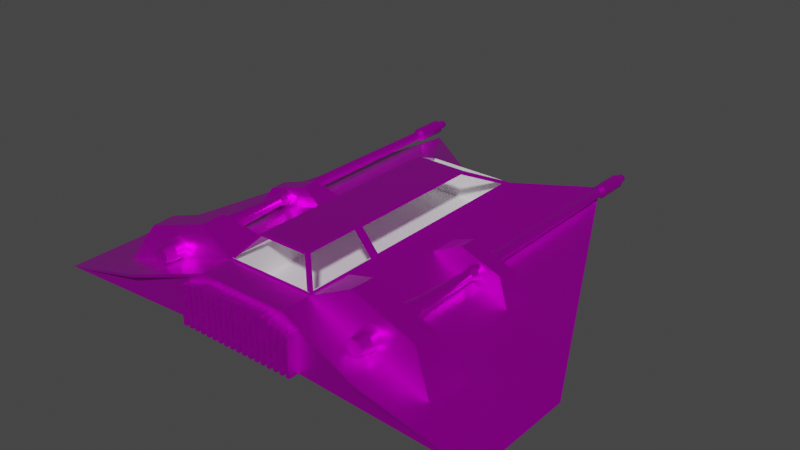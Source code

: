 # Source: snowspeeder.blend  (saved by Blender 3.6.11; exported with 4.5.12 LTS)
import bpy
from mathutils import Matrix  # noqa: F401  (used for matrix-valued properties, if any)

bpy.ops.wm.read_factory_settings(use_empty=True)
scene = bpy.context.scene
scene.name = 'Scene'

# ---- images (referenced by path relative to the original .blend; pixels are not part of the script)
import os
ASSET_DIR = os.environ.get("B2B_ASSET_DIR", "")  # directory of the original .blend (textures are referenced by path, not embedded)
HERE = os.path.dirname(os.path.abspath(__file__))  # packed textures are extracted next to this script under _unpacked/

def load_image(name, relpath, width, height, colorspace="sRGB"):
    """Load a texture the original file referenced (path relative to the .blend, or extracted next to this script)."""
    p = next((c for c in (os.path.join(HERE, relpath), os.path.join(ASSET_DIR, relpath)) if relpath and os.path.exists(c)), "")
    if p:
        img = bpy.data.images.load(p, check_existing=True)
        img.name = name
    else:  # same state as the original file: an image datablock whose file is absent (Cycles renders it pink)
        img = bpy.data.images.new(name, width, height)
        img.source = "FILE"
        img.filepath = "//" + (relpath or name)
    img.colorspace_settings.name = colorspace
    return img
img_snowspeeder = load_image('snowspeeder', 'snowspeeder.png', 1024, 1024, 'sRGB')

# ---- materials (node trees are filled in below, after node groups)
mat_snowspeeder = bpy.data.materials.new('snowspeeder')
mat_glass = bpy.data.materials.new('glass')
mat_glass.surface_render_method = 'BLENDED'
mat_glass.blend_method = 'BLEND'
mat_interior = bpy.data.materials.new('interior')

# ---- material node trees
mat_snowspeeder.use_nodes = True; mat_snowspeeder.node_tree.nodes.clear()
_N = mat_snowspeeder.node_tree.nodes; _L = mat_snowspeeder.node_tree.links
n0 = _N.new('ShaderNodeBsdfPrincipled'); n0.name = 'Principled BSDF'; n0.location = (10, 300)
n0.distribution = 'GGX'
n0.subsurface_method = 'RANDOM_WALK_SKIN'
n0.inputs[1].default_value = 0.8637
n0.inputs[2].default_value = 0.3173
n0.inputs[3].default_value = 1.45
n0.inputs[13].default_value = 0.3155
n0.inputs[27].default_value = (0.0, 0.0, 0.0, 1.0)
n0.inputs[28].default_value = 1.0
n1 = _N.new('ShaderNodeOutputMaterial'); n1.name = 'Material Output'; n1.location = (300, 300)
n2 = _N.new('ShaderNodeTexImage'); n2.name = 'Image Texture'; n2.location = (-367, 183)
n2.image = img_snowspeeder
n3 = _N.new('ShaderNodeUVMap'); n3.name = 'UV Map'; n3.location = (-555, 101)
_L.new(n0.outputs[0], n1.inputs[0])
_L.new(n2.outputs[0], n0.inputs[0])
_L.new(n3.outputs[0], n2.inputs[0])
n1.is_active_output = True
mat_glass.use_nodes = True; mat_glass.node_tree.nodes.clear()
_N = mat_glass.node_tree.nodes; _L = mat_glass.node_tree.links
n0 = _N.new('ShaderNodeBsdfPrincipled'); n0.name = 'Principled BSDF'; n0.location = (10, 300)
n0.distribution = 'GGX'
n0.subsurface_method = 'RANDOM_WALK_SKIN'
n0.inputs[3].default_value = 1.45
n0.inputs[4].default_value = 0.05556
n0.inputs[27].default_value = (0.0, 0.0, 0.0, 1.0)
n0.inputs[28].default_value = 1.0
n1 = _N.new('ShaderNodeOutputMaterial'); n1.name = 'Material Output'; n1.location = (300, 300)
_L.new(n0.outputs[0], n1.inputs[0])
n1.is_active_output = True
mat_interior.use_nodes = True; mat_interior.node_tree.nodes.clear()
_N = mat_interior.node_tree.nodes; _L = mat_interior.node_tree.links
n0 = _N.new('ShaderNodeBsdfPrincipled'); n0.name = 'Principled BSDF'; n0.location = (10, 300)
n0.distribution = 'GGX'
n0.subsurface_method = 'RANDOM_WALK_SKIN'
n0.inputs[3].default_value = 1.45
n0.inputs[27].default_value = (0.0, 0.0, 0.0, 1.0)
n0.inputs[28].default_value = 1.0
n1 = _N.new('ShaderNodeOutputMaterial'); n1.name = 'Material Output'; n1.location = (300, 300)
_L.new(n0.outputs[0], n1.inputs[0])
n1.is_active_output = True

# ---- world
world_world = bpy.data.worlds.new('World'); scene.world = world_world
world_world.use_nodes = True; world_world.node_tree.nodes.clear()
_N = world_world.node_tree.nodes; _L = world_world.node_tree.links
n0 = _N.new('ShaderNodeOutputWorld'); n0.name = 'World Output'; n0.location = (300, 300)
n1 = _N.new('ShaderNodeBackground'); n1.name = 'Background'; n1.location = (10, 300)
n1.inputs[0].default_value = (0.05088, 0.05088, 0.05088, 1.0)
_L.new(n1.outputs[0], n0.inputs[0])
n0.is_active_output = True
world_world.color = (0.05088, 0.05088, 0.05088)
world_world.use_sun_shadow = False
world_world.sun_shadow_jitter_overblur = 0.0

# ---- meshes
me_plane = bpy.data.meshes.new('Plane')
me_plane.from_pydata([(0.881, -2.617, 1.142), (4.456, -2.617, -0.003172), (0.881, -1.109, 1.142), (4.456, -1.109, -0.003172), (0.881, 2.654, 1.142), (1.914, 4.154, 0.8112), (0.5929, 3.417, 0.5728), (0.0, 2.654, 1.142), (0.0, 3.417, 0.5728), (0.0, -2.617, 1.142), (0.4952, -2.259, 1.6), (0.4952, -1.109, 1.6), (0.4952, 1.694, 1.6), (0.0, 1.694, 1.6), (0.0, -2.259, 1.6), (0.881, -3.214, 1.142), (4.456, -3.214, -0.003172), (0.0, -3.214, 1.142), (0.881, -3.214, 0.1833), (0.0, -3.214, 0.1833), (0.881, -1.109, 0.1833), (0.0, -1.109, 0.1833), (0.0, 2.576, 1.179), (0.7925, 2.576, 1.179), (0.0, 1.772, 1.563), (0.4694, 1.772, 1.563), (0.5286, 1.622, 1.561), (0.8573, -1.191, 1.17), (0.519, -1.191, 1.572), (0.519, -2.199, 1.572), (0.801, -2.591, 1.176), (0.0, -2.591, 1.176), (0.8624, -2.639, 1.143), (1.627, -2.501, 1.484), (0.8877, -1.769, 1.143), (1.653, -2.034, 1.484), (3.304, -2.75, 0.3508), (2.884, -2.558, 1.076), (3.329, -1.88, 0.3509), (2.909, -2.091, 1.076), (1.287, -0.1302, 1.008), (1.773, -0.014, 1.225), (1.303, 0.423, 1.008), (1.789, 0.3054, 1.225), (2.839, -0.2009, 0.5045), (2.572, -0.05037, 0.9653), (2.855, 0.3523, 0.5045), (2.588, 0.269, 0.9654), (2.137, 4.422, 1.021), (2.137, -3.019, 1.077), (2.18, 4.422, 1.009), (2.208, -3.019, 1.058), (2.212, 4.422, 0.9771), (2.261, -3.019, 1.005), (2.224, 4.422, 0.9335), (2.28, -3.019, 0.9335), (2.212, 4.422, 0.8899), (2.261, -3.019, 0.8617), (2.18, 4.422, 0.8579), (2.208, -3.019, 0.8092), (2.137, 4.422, 0.8462), (2.137, -3.019, 0.79), (2.093, 4.422, 0.8579), (2.065, -3.019, 0.8092), (2.061, 4.422, 0.8899), (2.012, -3.019, 0.8617), (2.049, 4.422, 0.9335), (1.993, -3.019, 0.9335), (2.061, 4.422, 0.9771), (2.012, -3.019, 1.005), (2.093, 4.422, 1.009), (2.065, -3.019, 1.058), (2.137, 3.653, 1.021), (2.18, 3.653, 1.009), (2.212, 3.653, 0.9771), (2.224, 3.653, 0.9335), (2.212, 3.653, 0.8899), (2.18, 3.653, 0.8579), (2.137, 3.653, 0.8462), (2.093, 3.653, 0.8579), (2.061, 3.653, 0.8899), (2.049, 3.653, 0.9335), (2.061, 3.653, 0.9771), (2.093, 3.653, 1.009), (2.203, 3.753, 1.048), (2.251, 3.753, 0.9996), (2.269, 3.753, 0.9335), (2.251, 3.753, 0.8674), (2.203, 3.753, 0.8191), (2.137, 3.753, 0.8014), (2.071, 3.753, 0.8191), (2.022, 3.753, 0.8674), (2.005, 3.753, 0.9335), (2.022, 3.753, 0.9996), (2.071, 3.753, 1.048), (2.137, 3.753, 1.066), (2.203, 4.342, 1.048), (2.251, 4.342, 0.9996), (2.269, 4.342, 0.9335), (2.251, 4.342, 0.8674), (2.203, 4.342, 0.8191), (2.137, 4.342, 0.8014), (2.071, 4.342, 0.8191), (2.022, 4.342, 0.8674), (2.005, 4.342, 0.9335), (2.022, 4.342, 0.9996), (2.071, 4.342, 1.048), (2.137, 4.342, 1.066), (2.137, 0.4263, 1.066), (2.203, 0.4263, 1.048), (2.251, 0.4263, 0.9996), (2.269, 0.4263, 0.9335), (2.251, 0.4263, 0.8674), (2.203, 0.4263, 0.8191), (2.137, 0.4263, 0.8014), (2.071, 0.4263, 0.8191), (2.022, 0.4263, 0.8674), (2.005, 0.4263, 0.9335), (2.022, 0.4263, 0.9996), (2.071, 0.4263, 1.048), (2.137, 4.558, 1.007), (2.173, 4.558, 0.9968), (2.2, 4.558, 0.9701), (2.21, 4.558, 0.9335), (2.2, 4.558, 0.8969), (2.173, 4.558, 0.8701), (2.137, 4.558, 0.8603), (2.1, 4.558, 0.8701), (2.073, 4.558, 0.8969), (2.063, 4.558, 0.9335), (2.073, 4.558, 0.9701), (2.1, 4.558, 0.9968), (2.137, -2.82, 1.12), (2.23, -2.82, 1.095), (2.298, -2.82, 1.027), (2.323, -2.82, 0.9335), (2.298, -2.82, 0.8404), (2.23, -2.82, 0.7723), (2.137, -2.82, 0.7474), (2.044, -2.82, 0.7723), (1.975, -2.82, 0.8404), (1.951, -2.82, 0.9335), (1.975, -2.82, 1.027), (2.044, -2.82, 1.095), (2.23, -1.703, 1.095), (2.298, -1.703, 1.027), (2.323, -1.703, 0.9335), (2.298, -1.703, 0.8404), (2.23, -1.703, 0.7723), (2.137, -1.703, 0.7474), (2.044, -1.703, 0.7723), (1.975, -1.703, 0.8404), (1.951, -1.703, 0.9335), (1.975, -1.703, 1.027), (2.044, -1.703, 1.095), (2.137, -1.703, 1.12), (2.219, -1.559, 1.076), (2.279, -1.559, 1.016), (2.301, -1.559, 0.9335), (2.279, -1.559, 0.8511), (2.219, -1.559, 0.7908), (2.137, -1.559, 0.7687), (2.054, -1.559, 0.7908), (1.994, -1.559, 0.8511), (1.972, -1.559, 0.9335), (1.994, -1.559, 1.016), (2.054, -1.559, 1.076), (2.137, -1.559, 1.098), (2.184, -0.3186, 1.016), (2.219, -0.3186, 0.9812), (2.232, -0.3186, 0.9335), (2.219, -0.3186, 0.8857), (2.184, -0.3186, 0.8508), (2.137, -0.3186, 0.838), (2.089, -0.3186, 0.8508), (2.054, -0.3186, 0.8857), (2.041, -0.3186, 0.9335), (2.054, -0.3186, 0.9812), (2.089, -0.3186, 1.016), (2.137, -0.3186, 1.029), (2.203, -0.1856, 1.048), (2.251, -0.1856, 0.9996), (2.269, -0.1856, 0.9335), (2.251, -0.1856, 0.8674), (2.203, -0.1856, 0.8191), (2.137, -0.1856, 0.8014), (2.071, -0.1856, 0.8191), (2.022, -0.1856, 0.8674), (2.005, -0.1856, 0.9335), (2.022, -0.1856, 0.9996), (2.071, -0.1856, 1.048), (2.137, -0.1856, 1.066), (2.189, 0.6422, 1.023), (2.226, 0.6422, 0.9854), (2.24, 0.6422, 0.9335), (2.226, 0.6422, 0.8816), (2.189, 0.6422, 0.8437), (2.137, 0.6422, 0.8298), (2.085, 0.6422, 0.8437), (2.047, 0.6422, 0.8816), (2.033, 0.6422, 0.9335), (2.047, 0.6422, 0.9854), (2.085, 0.6422, 1.023), (2.137, 0.6422, 1.037), (0.881, -3.214, 1.077), (4.285, -3.214, 0.005749), (2.466, -3.408, 0.6343), (2.449, -3.408, 0.5834), (0.03372, -3.426, 0.1833), (0.03372, -3.426, 1.071), (0.03372, -3.214, 0.1833), (0.1014, -3.426, 1.071), (0.1014, -3.214, 1.071), (0.169, -3.426, 0.1833), (0.169, -3.214, 0.1833), (0.2367, -3.426, 0.1833), (0.2367, -3.426, 1.071), (0.3043, -3.426, 0.1833), (0.3043, -3.214, 1.071), (0.372, -3.426, 0.1833), (0.372, -3.214, 0.1833), (0.4396, -3.426, 1.071), (0.4396, -3.214, 0.1833), (0.5073, -3.426, 1.071), (0.5073, -3.214, 0.1833), (0.5073, -3.214, 1.071), (0.575, -3.426, 0.1833), (0.575, -3.426, 1.071), (0.575, -3.214, 1.071), (0.6426, -3.426, 0.1833), (0.6426, -3.426, 1.071), (0.6426, -3.214, 0.1833), (0.6426, -3.214, 1.071), (0.7103, -3.426, 0.1833), (0.7103, -3.426, 1.039), (0.7103, -3.214, 0.1833), (0.7103, -3.214, 1.039), (0.7779, -3.426, 0.1833), (0.7779, -3.214, 1.039), (0.8456, -3.426, 0.1833), (0.8456, -3.426, 0.998), (0.8456, -3.214, 0.1833), (0.8456, -3.214, 0.998), (0.9132, -3.426, 0.1833), (0.9132, -3.426, 0.998), (0.9132, -3.214, 0.998), (0.9809, -3.426, 0.9647), (0.9809, -3.214, 0.9647), (1.049, -3.426, 0.9647), (1.049, -3.214, 0.1833), (1.049, -3.214, 0.9647), (1.116, -3.426, 0.1833), (1.184, -3.426, 0.9193), (1.184, -3.214, 0.9193), (-0.03372, -3.426, 0.1833), (-0.03372, -3.426, 1.071), (-0.03372, -3.214, 0.1833), (-0.1014, -3.426, 0.1833), (-0.1014, -3.426, 1.071), (-0.1014, -3.214, 0.1833), (-0.1014, -3.214, 1.071), (-0.169, -3.426, 0.1833), (-0.169, -3.426, 1.071), (-0.169, -3.214, 0.1833), (-0.2367, -3.426, 0.1833), (-0.2367, -3.214, 0.1833), (-0.3043, -3.426, 0.1833), (-0.3043, -3.426, 1.071), (-0.372, -3.426, 0.1833), (-0.372, -3.214, 0.1833), (-0.4396, -3.426, 0.1833), (-0.5073, -3.426, 0.1833), (-0.5073, -3.214, 0.1833), (-0.5073, -3.214, 1.071), (-0.575, -3.426, 0.1833), (-0.6426, -3.426, 0.1833), (-0.6426, -3.214, 0.1833), (-0.6426, -3.214, 1.071), (-0.7779, -3.426, 0.1833), (-0.7779, -3.426, 1.039), (-0.8456, -3.214, 0.1833), (-0.9132, -3.426, 0.1833), (-0.9132, -3.426, 0.998), (-0.9132, -3.214, 0.1833), (-0.9809, -3.426, 0.1833), (-0.9809, -3.426, 0.9647), (-0.9809, -3.214, 0.1833), (-0.9809, -3.214, 0.9647), (-1.049, -3.426, 0.1833), (-1.049, -3.214, 0.9647), (-1.116, -3.426, 0.9193), (-1.116, -3.214, 0.9193), (-1.184, -3.426, 0.9193), (-1.184, -3.214, 0.9193), (0.0, -2.199, 1.572), (0.0, 1.622, 1.561), (0.0, -1.191, 1.572), (0.0, -1.008, 1.561), (-0.8477, -2.591, 0.5507), (-0.8477, 2.576, 0.5507), (-0.8477, 2.576, 1.179), (0.8477, -2.591, 0.5507), (0.8477, 2.576, 1.179), (-0.881, -2.617, 1.142), (-4.456, -2.617, -0.003172), (-0.881, -1.109, 1.142), (-4.456, -1.109, -0.003172), (-0.881, 2.654, 1.142), (-1.914, 4.154, 0.8112), (-0.5929, 3.417, 0.5728), (-0.4952, -2.259, 1.6), (-0.4952, -1.109, 1.6), (-0.4952, 1.694, 1.6), (-0.881, -3.214, 1.142), (-4.456, -3.214, -0.003172), (-0.881, -3.214, 0.1833), (-0.881, -1.109, 0.1833), (-0.4694, 1.772, 1.563), (-0.8477, -1.008, 1.182), (-0.5286, -1.008, 1.561), (-0.8573, -1.191, 1.17), (-0.801, -2.591, 1.176), (-0.4727, -2.285, 1.566), (-0.8624, -2.639, 1.143), (-1.627, -2.501, 1.484), (-0.8877, -1.769, 1.143), (-1.653, -2.034, 1.484), (-3.304, -2.75, 0.3508), (-2.884, -2.558, 1.076), (-3.329, -1.88, 0.3509), (-2.909, -2.091, 1.076), (-1.287, -0.1302, 1.008), (-1.773, -0.014, 1.225), (-1.303, 0.423, 1.008), (-1.789, 0.3054, 1.225), (-2.839, -0.2009, 0.5045), (-2.572, -0.05037, 0.9653), (-2.855, 0.3523, 0.5045), (-2.588, 0.269, 0.9654), (-2.137, 4.422, 1.021), (-2.137, -3.019, 1.077), (-2.18, 4.422, 1.009), (-2.208, -3.019, 1.058), (-2.212, 4.422, 0.9771), (-2.261, -3.019, 1.005), (-2.224, 4.422, 0.9335), (-2.28, -3.019, 0.9335), (-2.212, 4.422, 0.8899), (-2.261, -3.019, 0.8617), (-2.18, 4.422, 0.8579), (-2.208, -3.019, 0.8092), (-2.137, 4.422, 0.8462), (-2.137, -3.019, 0.79), (-2.093, 4.422, 0.8579), (-2.065, -3.019, 0.8092), (-2.061, 4.422, 0.8899), (-2.012, -3.019, 0.8617), (-2.049, 4.422, 0.9335), (-1.993, -3.019, 0.9335), (-2.061, 4.422, 0.9771), (-2.012, -3.019, 1.005), (-2.093, 4.422, 1.009), (-2.065, -3.019, 1.058), (-2.137, 3.653, 1.021), (-2.18, 3.653, 1.009), (-2.212, 3.653, 0.9771), (-2.224, 3.653, 0.9335), (-2.212, 3.653, 0.8899), (-2.18, 3.653, 0.8579), (-2.137, 3.653, 0.8462), (-2.093, 3.653, 0.8579), (-2.061, 3.653, 0.8899), (-2.049, 3.653, 0.9335), (-2.061, 3.653, 0.9771), (-2.093, 3.653, 1.009), (-2.203, 3.753, 1.048), (-2.251, 3.753, 0.9996), (-2.269, 3.753, 0.9335), (-2.251, 3.753, 0.8674), (-2.203, 3.753, 0.8191), (-2.137, 3.753, 0.8014), (-2.071, 3.753, 0.8191), (-2.022, 3.753, 0.8674), (-2.005, 3.753, 0.9335), (-2.022, 3.753, 0.9996), (-2.071, 3.753, 1.048), (-2.137, 3.753, 1.066), (-2.203, 4.342, 1.048), (-2.251, 4.342, 0.9996), (-2.269, 4.342, 0.9335), (-2.251, 4.342, 0.8674), (-2.203, 4.342, 0.8191), (-2.137, 4.342, 0.8014), (-2.071, 4.342, 0.8191), (-2.022, 4.342, 0.8674), (-2.005, 4.342, 0.9335), (-2.022, 4.342, 0.9996), (-2.071, 4.342, 1.048), (-2.137, 4.342, 1.066), (-2.137, 0.4263, 1.066), (-2.203, 0.4263, 1.048), (-2.251, 0.4263, 0.9996), (-2.269, 0.4263, 0.9335), (-2.251, 0.4263, 0.8674), (-2.203, 0.4263, 0.8191), (-2.137, 0.4263, 0.8014), (-2.071, 0.4263, 0.8191), (-2.022, 0.4263, 0.8674), (-2.005, 0.4263, 0.9335), (-2.022, 0.4263, 0.9996), (-2.071, 0.4263, 1.048), (-2.137, 4.558, 1.007), (-2.173, 4.558, 0.9968), (-2.2, 4.558, 0.9701), (-2.21, 4.558, 0.9335), (-2.2, 4.558, 0.8969), (-2.173, 4.558, 0.8701), (-2.137, 4.558, 0.8603), (-2.1, 4.558, 0.8701), (-2.073, 4.558, 0.8969), (-2.063, 4.558, 0.9335), (-2.073, 4.558, 0.9701), (-2.1, 4.558, 0.9968), (-2.137, -2.82, 1.12), (-2.23, -2.82, 1.095), (-2.298, -2.82, 1.027), (-2.323, -2.82, 0.9335), (-2.298, -2.82, 0.8404), (-2.23, -2.82, 0.7723), (-2.137, -2.82, 0.7474), (-2.044, -2.82, 0.7723), (-1.975, -2.82, 0.8404), (-1.951, -2.82, 0.9335), (-1.975, -2.82, 1.027), (-2.044, -2.82, 1.095), (-2.23, -1.703, 1.095), (-2.298, -1.703, 1.027), (-2.323, -1.703, 0.9335), (-2.298, -1.703, 0.8404), (-2.23, -1.703, 0.7723), (-2.137, -1.703, 0.7474), (-2.044, -1.703, 0.7723), (-1.975, -1.703, 0.8404), (-1.951, -1.703, 0.9335), (-1.975, -1.703, 1.027), (-2.044, -1.703, 1.095), (-2.137, -1.703, 1.12), (-2.219, -1.559, 1.076), (-2.279, -1.559, 1.016), (-2.301, -1.559, 0.9335), (-2.279, -1.559, 0.8511), (-2.219, -1.559, 0.7908), (-2.137, -1.559, 0.7687), (-2.054, -1.559, 0.7908), (-1.994, -1.559, 0.8511), (-1.972, -1.559, 0.9335), (-1.994, -1.559, 1.016), (-2.054, -1.559, 1.076), (-2.137, -1.559, 1.098), (-2.184, -0.3186, 1.016), (-2.219, -0.3186, 0.9812), (-2.232, -0.3186, 0.9335), (-2.219, -0.3186, 0.8857), (-2.184, -0.3186, 0.8508), (-2.137, -0.3186, 0.838), (-2.089, -0.3186, 0.8508), (-2.054, -0.3186, 0.8857), (-2.041, -0.3186, 0.9335), (-2.054, -0.3186, 0.9812), (-2.089, -0.3186, 1.016), (-2.137, -0.3186, 1.029), (-2.203, -0.1856, 1.048), (-2.251, -0.1856, 0.9996), (-2.269, -0.1856, 0.9335), (-2.251, -0.1856, 0.8674), (-2.203, -0.1856, 0.8191), (-2.137, -0.1856, 0.8014), (-2.071, -0.1856, 0.8191), (-2.022, -0.1856, 0.8674), (-2.005, -0.1856, 0.9335), (-2.022, -0.1856, 0.9996), (-2.071, -0.1856, 1.048), (-2.137, -0.1856, 1.066), (-2.189, 0.6422, 1.023), (-2.226, 0.6422, 0.9854), (-2.24, 0.6422, 0.9335), (-2.226, 0.6422, 0.8816), (-2.189, 0.6422, 0.8437), (-2.137, 0.6422, 0.8298), (-2.085, 0.6422, 0.8437), (-2.047, 0.6422, 0.8816), (-2.033, 0.6422, 0.9335), (-2.047, 0.6422, 0.9854), (-2.085, 0.6422, 1.023), (-2.137, 0.6422, 1.037), (-0.881, -3.214, 1.077), (-4.285, -3.214, 0.005749), (-2.466, -3.408, 0.6343), (-2.449, -3.408, 0.5834), (-0.03372, -3.214, 1.071), (-0.169, -3.214, 1.071), (-0.2367, -3.426, 1.071), (-0.2367, -3.214, 1.071), (-0.3043, -3.214, 0.1833), (-0.3043, -3.214, 1.071), (-0.372, -3.426, 1.071), (-0.372, -3.214, 1.071), (-0.4396, -3.426, 1.071), (-0.4396, -3.214, 0.1833), (-0.4396, -3.214, 1.071), (-0.5073, -3.426, 1.071), (-0.575, -3.426, 1.071), (-0.575, -3.214, 0.1833), (-0.575, -3.214, 1.071), (-0.6426, -3.426, 1.071), (-0.7103, -3.426, 0.1833), (-0.7103, -3.426, 1.039), (-0.7103, -3.214, 0.1833), (-0.7103, -3.214, 1.039), (-0.7779, -3.214, 0.1833), (-0.7779, -3.214, 1.039), (-0.8456, -3.426, 0.1833), (-0.8456, -3.426, 0.998), (-0.8456, -3.214, 0.998), (-0.9132, -3.214, 0.998), (-1.049, -3.426, 0.9647), (-1.049, -3.214, 0.1833), (-1.116, -3.426, 0.1833), (-1.116, -3.214, 0.1833), (-1.184, -3.426, 0.1833), (-1.184, -3.214, 0.1833), (0.03372, -3.214, 1.071), (0.1014, -3.426, 0.1833), (0.1014, -3.214, 0.1833), (0.169, -3.426, 1.071), (0.169, -3.214, 1.071), (0.2367, -3.214, 0.1833), (0.2367, -3.214, 1.071), (0.3043, -3.426, 1.071), (0.3043, -3.214, 0.1833), (0.372, -3.426, 1.071), (0.372, -3.214, 1.071), (0.4396, -3.426, 0.1833), (0.4396, -3.214, 1.071), (0.5073, -3.426, 0.1833), (0.575, -3.214, 0.1833), (0.7779, -3.426, 1.039), (0.7779, -3.214, 0.1833), (0.9132, -3.214, 0.1833), (0.9809, -3.426, 0.1833), (0.9809, -3.214, 0.1833), (1.049, -3.426, 0.1833), (1.116, -3.426, 0.9193), (1.116, -3.214, 0.1833), (1.116, -3.214, 0.9193), (1.184, -3.426, 0.1833), (1.184, -3.214, 0.1833), (0.8477, -2.591, 1.179), (0.8477, 2.576, 0.5507), (-0.8477, -2.591, 1.179), (0.8477, 2.434, 1.182), (0.8477, -1.008, 1.182), (0.5286, -1.008, 1.561), (0.8573, -2.513, 1.17), (0.4727, -2.285, 1.566), (0.0, -2.285, 1.566), (-0.7925, 2.576, 1.179), (-0.8477, 2.434, 1.182), (-0.5286, 1.622, 1.561), (-0.8573, -2.513, 1.17), (-0.519, -1.191, 1.572), (-0.519, -2.199, 1.572)], [], [(0, 1, 3, 2), (2, 3, 4), (5, 6, 4), (4, 6, 8, 7), (0, 9, 31, 30), (12, 11, 562, 26), (11, 10, 29, 28), (13, 12, 25, 24), (10, 11, 12, 13, 14), (9, 0, 15, 17), (1, 0, 15, 206, 16), (17, 15, 204, 18, 19), (4, 3, 5), (16, 206, 207, 205), (3, 1, 16, 205, 18, 20), (19, 21, 20, 18), (5, 3, 20), (6, 5, 20), (8, 6, 20, 21), (4, 7, 22, 23), (12, 4, 23, 25), (4, 12, 26, 560), (2, 4, 560, 561), (11, 2, 561, 562), (0, 2, 27, 563), (2, 11, 28, 27), (10, 0, 563, 29), (10, 0, 30, 564), (14, 10, 564, 565), (32, 33, 35, 34), (34, 35, 39, 38), (38, 39, 37, 36), (36, 37, 33, 32), (34, 38, 36, 32), (39, 35, 33, 37), (40, 41, 43, 42), (42, 43, 47, 46), (46, 47, 45, 44), (44, 45, 41, 40), (42, 46, 44, 40), (47, 43, 41, 45), (132, 49, 51, 133), (133, 51, 53, 134), (134, 53, 55, 135), (135, 55, 57, 136), (136, 57, 59, 137), (137, 59, 61, 138), (138, 61, 63, 139), (139, 63, 65, 140), (140, 65, 67, 141), (141, 67, 69, 142), (51, 49, 71, 69, 67, 65, 63, 61, 59, 57, 55, 53), (142, 69, 71, 143), (143, 71, 49, 132), (62, 64, 128, 127), (94, 83, 72, 95), (93, 82, 83, 94), (92, 81, 82, 93), (91, 80, 81, 92), (90, 79, 80, 91), (89, 78, 79, 90), (88, 77, 78, 89), (87, 76, 77, 88), (86, 75, 76, 87), (85, 74, 75, 86), (84, 73, 74, 85), (95, 72, 73, 84), (107, 95, 84, 96), (96, 84, 85, 97), (97, 85, 86, 98), (98, 86, 87, 99), (99, 87, 88, 100), (100, 88, 89, 101), (101, 89, 90, 102), (102, 90, 91, 103), (103, 91, 92, 104), (104, 92, 93, 105), (105, 93, 94, 106), (106, 94, 95, 107), (70, 106, 107, 48), (68, 105, 106, 70), (66, 104, 105, 68), (64, 103, 104, 66), (62, 102, 103, 64), (60, 101, 102, 62), (58, 100, 101, 60), (56, 99, 100, 58), (54, 98, 99, 56), (52, 97, 98, 54), (50, 96, 97, 52), (48, 107, 96, 50), (202, 119, 108, 203), (201, 118, 119, 202), (200, 117, 118, 201), (199, 116, 117, 200), (198, 115, 116, 199), (197, 114, 115, 198), (196, 113, 114, 197), (195, 112, 113, 196), (194, 111, 112, 195), (193, 110, 111, 194), (192, 109, 110, 193), (203, 108, 109, 192), (120, 121, 122, 123, 124, 125, 126, 127, 128, 129, 130, 131), (60, 62, 127, 126), (58, 60, 126, 125), (56, 58, 125, 124), (54, 56, 124, 123), (70, 48, 120, 131), (48, 50, 121, 120), (52, 54, 123, 122), (68, 70, 131, 130), (50, 52, 122, 121), (66, 68, 130, 129), (64, 66, 129, 128), (154, 143, 132, 155), (153, 142, 143, 154), (152, 141, 142, 153), (151, 140, 141, 152), (150, 139, 140, 151), (149, 138, 139, 150), (148, 137, 138, 149), (147, 136, 137, 148), (146, 135, 136, 147), (145, 134, 135, 146), (144, 133, 134, 145), (155, 132, 133, 144), (167, 155, 144, 156), (156, 144, 145, 157), (157, 145, 146, 158), (158, 146, 147, 159), (159, 147, 148, 160), (160, 148, 149, 161), (161, 149, 150, 162), (162, 150, 151, 163), (163, 151, 152, 164), (164, 152, 153, 165), (165, 153, 154, 166), (166, 154, 155, 167), (178, 166, 167, 179), (177, 165, 166, 178), (176, 164, 165, 177), (175, 163, 164, 176), (174, 162, 163, 175), (173, 161, 162, 174), (172, 160, 161, 173), (171, 159, 160, 172), (170, 158, 159, 171), (169, 157, 158, 170), (168, 156, 157, 169), (179, 167, 156, 168), (191, 179, 168, 180), (180, 168, 169, 181), (181, 169, 170, 182), (182, 170, 171, 183), (183, 171, 172, 184), (184, 172, 173, 185), (185, 173, 174, 186), (186, 174, 175, 187), (187, 175, 176, 188), (188, 176, 177, 189), (189, 177, 178, 190), (190, 178, 179, 191), (119, 190, 191, 108), (118, 189, 190, 119), (117, 188, 189, 118), (116, 187, 188, 117), (115, 186, 187, 116), (114, 185, 186, 115), (113, 184, 185, 114), (112, 183, 184, 113), (111, 182, 183, 112), (110, 181, 182, 111), (109, 180, 181, 110), (108, 191, 180, 109), (72, 203, 192, 73), (73, 192, 193, 74), (74, 193, 194, 75), (75, 194, 195, 76), (76, 195, 196, 77), (77, 196, 197, 78), (78, 197, 198, 79), (79, 198, 199, 80), (80, 199, 200, 81), (81, 200, 201, 82), (82, 201, 202, 83), (83, 202, 203, 72), (205, 207, 204), (207, 206, 15, 204), (205, 204, 18), (208, 209, 531, 210), (533, 212, 211, 532), (532, 211, 209, 208), (210, 533, 532, 208), (212, 531, 209, 211), (213, 534, 535, 214), (536, 537, 216, 215), (215, 216, 534, 213), (214, 536, 215, 213), (537, 535, 534, 216), (217, 538, 218, 539), (220, 541, 540, 219), (219, 540, 538, 217), (539, 220, 219, 217), (541, 218, 538, 540), (542, 221, 543, 222), (224, 225, 223, 544), (544, 223, 221, 542), (222, 224, 544, 542), (225, 543, 221, 223), (226, 227, 228, 545), (231, 232, 230, 229), (229, 230, 227, 226), (545, 231, 229, 226), (232, 228, 227, 230), (233, 234, 236, 235), (547, 238, 546, 237), (237, 546, 234, 233), (235, 547, 237, 233), (238, 236, 234, 546), (239, 240, 242, 241), (548, 245, 244, 243), (243, 244, 240, 239), (241, 548, 243, 239), (245, 242, 240, 244), (549, 246, 247, 550), (249, 250, 248, 551), (551, 248, 246, 549), (550, 249, 551, 549), (250, 247, 246, 248), (251, 552, 554, 553), (556, 253, 252, 555), (555, 252, 552, 251), (553, 556, 555, 251), (253, 554, 552, 252), (254, 256, 499, 255), (259, 257, 258, 260), (257, 254, 255, 258), (256, 254, 257, 259), (260, 258, 255, 499), (261, 263, 500, 262), (265, 264, 501, 502), (264, 261, 262, 501), (263, 261, 264, 265), (502, 501, 262, 500), (266, 503, 504, 267), (269, 268, 505, 506), (268, 266, 267, 505), (503, 266, 268, 269), (506, 505, 267, 504), (270, 508, 509, 507), (272, 271, 510, 273), (271, 270, 507, 510), (508, 270, 271, 272), (273, 510, 507, 509), (274, 512, 513, 511), (276, 275, 514, 277), (275, 274, 511, 514), (512, 274, 275, 276), (277, 514, 511, 513), (519, 278, 279, 520), (278, 515, 516, 279), (517, 515, 278, 519), (520, 279, 516, 518), (521, 280, 523, 522), (283, 281, 282, 524), (281, 521, 522, 282), (280, 521, 281, 283), (524, 282, 522, 523), (284, 286, 287, 285), (526, 288, 525, 289), (288, 284, 285, 525), (286, 284, 288, 526), (289, 525, 285, 287), (527, 528, 291, 290), (530, 529, 292, 293), (529, 527, 290, 292), (293, 292, 290, 291), (25, 23, 560, 26), (25, 26, 295, 24), (563, 30, 564, 29), (29, 564, 565, 294), (296, 28, 29, 294), (296, 297, 562, 28), (562, 297, 295, 26), (298, 299, 300, 559), (299, 558, 302, 300), (558, 301, 557, 302), (301, 298, 559, 557), (299, 298, 301, 558), (303, 305, 306, 304), (305, 307, 306), (308, 307, 309), (307, 7, 8, 309), (303, 321, 31, 9), (312, 568, 319, 311), (311, 570, 571, 310), (13, 24, 317, 312), (310, 14, 13, 312, 311), (9, 17, 313, 303), (304, 314, 497, 313, 303), (17, 19, 315, 495, 313), (307, 308, 306), (314, 496, 498, 497), (306, 316, 315, 496, 314, 304), (19, 315, 316, 21), (308, 316, 306), (309, 316, 308), (8, 21, 316, 309), (307, 566, 22, 7), (312, 317, 566, 307), (307, 567, 568, 312), (305, 318, 567, 307), (311, 319, 318, 305), (303, 569, 320, 305), (305, 320, 570, 311), (310, 571, 569, 303), (310, 322, 321, 303), (14, 565, 322, 310), (323, 325, 326, 324), (325, 329, 330, 326), (329, 327, 328, 330), (327, 323, 324, 328), (325, 323, 327, 329), (330, 328, 324, 326), (331, 333, 334, 332), (333, 337, 338, 334), (337, 335, 336, 338), (335, 331, 332, 336), (333, 331, 335, 337), (338, 336, 332, 334), (423, 424, 342, 340), (424, 425, 344, 342), (425, 426, 346, 344), (426, 427, 348, 346), (427, 428, 350, 348), (428, 429, 352, 350), (429, 430, 354, 352), (430, 431, 356, 354), (431, 432, 358, 356), (432, 433, 360, 358), (342, 344, 346, 348, 350, 352, 354, 356, 358, 360, 362, 340), (433, 434, 362, 360), (434, 423, 340, 362), (353, 418, 419, 355), (385, 386, 363, 374), (384, 385, 374, 373), (383, 384, 373, 372), (382, 383, 372, 371), (381, 382, 371, 370), (380, 381, 370, 369), (379, 380, 369, 368), (378, 379, 368, 367), (377, 378, 367, 366), (376, 377, 366, 365), (375, 376, 365, 364), (386, 375, 364, 363), (398, 387, 375, 386), (387, 388, 376, 375), (388, 389, 377, 376), (389, 390, 378, 377), (390, 391, 379, 378), (391, 392, 380, 379), (392, 393, 381, 380), (393, 394, 382, 381), (394, 395, 383, 382), (395, 396, 384, 383), (396, 397, 385, 384), (397, 398, 386, 385), (361, 339, 398, 397), (359, 361, 397, 396), (357, 359, 396, 395), (355, 357, 395, 394), (353, 355, 394, 393), (351, 353, 393, 392), (349, 351, 392, 391), (347, 349, 391, 390), (345, 347, 390, 389), (343, 345, 389, 388), (341, 343, 388, 387), (339, 341, 387, 398), (493, 494, 399, 410), (492, 493, 410, 409), (491, 492, 409, 408), (490, 491, 408, 407), (489, 490, 407, 406), (488, 489, 406, 405), (487, 488, 405, 404), (486, 487, 404, 403), (485, 486, 403, 402), (484, 485, 402, 401), (483, 484, 401, 400), (494, 483, 400, 399), (411, 422, 421, 420, 419, 418, 417, 416, 415, 414, 413, 412), (351, 417, 418, 353), (349, 416, 417, 351), (347, 415, 416, 349), (345, 414, 415, 347), (361, 422, 411, 339), (339, 411, 412, 341), (343, 413, 414, 345), (359, 421, 422, 361), (341, 412, 413, 343), (357, 420, 421, 359), (355, 419, 420, 357), (445, 446, 423, 434), (444, 445, 434, 433), (443, 444, 433, 432), (442, 443, 432, 431), (441, 442, 431, 430), (440, 441, 430, 429), (439, 440, 429, 428), (438, 439, 428, 427), (437, 438, 427, 426), (436, 437, 426, 425), (435, 436, 425, 424), (446, 435, 424, 423), (458, 447, 435, 446), (447, 448, 436, 435), (448, 449, 437, 436), (449, 450, 438, 437), (450, 451, 439, 438), (451, 452, 440, 439), (452, 453, 441, 440), (453, 454, 442, 441), (454, 455, 443, 442), (455, 456, 444, 443), (456, 457, 445, 444), (457, 458, 446, 445), (469, 470, 458, 457), (468, 469, 457, 456), (467, 468, 456, 455), (466, 467, 455, 454), (465, 466, 454, 453), (464, 465, 453, 452), (463, 464, 452, 451), (462, 463, 451, 450), (461, 462, 450, 449), (460, 461, 449, 448), (459, 460, 448, 447), (470, 459, 447, 458), (482, 471, 459, 470), (471, 472, 460, 459), (472, 473, 461, 460), (473, 474, 462, 461), (474, 475, 463, 462), (475, 476, 464, 463), (476, 477, 465, 464), (477, 478, 466, 465), (478, 479, 467, 466), (479, 480, 468, 467), (480, 481, 469, 468), (481, 482, 470, 469), (410, 399, 482, 481), (409, 410, 481, 480), (408, 409, 480, 479), (407, 408, 479, 478), (406, 407, 478, 477), (405, 406, 477, 476), (404, 405, 476, 475), (403, 404, 475, 474), (402, 403, 474, 473), (401, 402, 473, 472), (400, 401, 472, 471), (399, 400, 471, 482), (363, 364, 483, 494), (364, 365, 484, 483), (365, 366, 485, 484), (366, 367, 486, 485), (367, 368, 487, 486), (368, 369, 488, 487), (369, 370, 489, 488), (370, 371, 490, 489), (371, 372, 491, 490), (372, 373, 492, 491), (373, 374, 493, 492), (374, 363, 494, 493), (496, 495, 498), (498, 495, 313, 497), (496, 315, 495), (515, 517, 518, 516), (528, 527, 529, 530), (317, 568, 567, 566), (317, 24, 295, 568), (569, 571, 322, 321), (571, 294, 565, 322), (296, 294, 571, 570), (296, 570, 319, 297), (319, 568, 295, 297), (23, 22, 24, 25), (561, 560, 26, 562), (563, 27, 28, 29), (30, 31, 565, 564), (566, 317, 24, 22), (318, 319, 568, 567), (569, 571, 570, 320), (321, 322, 565, 31)])
me_plane.polygons.foreach_set('use_smooth', [0, 0, 0, 0, 0, 0, 0, 0, 0, 0, 0, 0, 0, 0, 0, 0, 0, 0, 0, 0, 0, 0, 0, 0, 0, 0, 0, 0, 0, 0, 0, 0, 0, 0, 0, 0, 0, 0, 0, 0, 0, 1, 1, 1, 1, 1, 1, 1, 1, 1, 1, 1, 1, 1, 1, 1, 1, 1, 1, 1, 1, 1, 1, 1, 1, 1, 1, 1, 1, 1, 1, 1, 1, 1, 1, 1, 1, 1, 1, 1, 1, 1, 1, 1, 1, 1, 1, 1, 1, 1, 1, 1, 1, 1, 1, 1, 1, 1, 1, 1, 1, 1, 1, 1, 1, 1, 1, 1, 1, 1, 1, 1, 1, 1, 1, 1, 1, 1, 1, 1, 1, 1, 1, 1, 1, 1, 1, 1, 1, 1, 1, 1, 1, 1, 1, 1, 1, 1, 1, 1, 1, 1, 1, 1, 1, 1, 1, 1, 1, 1, 1, 1, 1, 1, 1, 1, 1, 1, 1, 1, 1, 1, 1, 1, 1, 1, 1, 1, 1, 1, 1, 1, 1, 1, 1, 1, 1, 1, 1, 1, 1, 1, 1, 1, 1, 1, 1, 0, 0, 0, 0, 0, 0, 0, 0, 0, 0, 0, 0, 0, 0, 0, 0, 0, 0, 0, 0, 0, 0, 0, 0, 0, 0, 0, 0, 0, 0, 0, 0, 0, 0, 0, 0, 0, 0, 0, 0, 0, 0, 0, 0, 0, 0, 0, 0, 0, 0, 0, 0, 0, 0, 0, 0, 0, 0, 0, 0, 0, 0, 0, 0, 0, 0, 0, 0, 0, 0, 0, 0, 0, 0, 0, 0, 0, 0, 0, 0, 0, 0, 0, 0, 0, 0, 0, 0, 0, 0, 0, 0, 0, 0, 0, 0, 0, 0, 0, 0, 0, 0, 0, 0, 0, 0, 0, 0, 0, 0, 0, 0, 0, 0, 0, 0, 0, 0, 0, 0, 0, 0, 0, 0, 0, 0, 0, 0, 0, 0, 0, 0, 0, 0, 0, 0, 0, 0, 0, 0, 0, 0, 0, 0, 1, 1, 1, 1, 1, 1, 1, 1, 1, 1, 1, 1, 1, 1, 1, 1, 1, 1, 1, 1, 1, 1, 1, 1, 1, 1, 1, 1, 1, 1, 1, 1, 1, 1, 1, 1, 1, 1, 1, 1, 1, 1, 1, 1, 1, 1, 1, 1, 1, 1, 1, 1, 1, 1, 1, 1, 1, 1, 1, 1, 1, 1, 1, 1, 1, 1, 1, 1, 1, 1, 1, 1, 1, 1, 1, 1, 1, 1, 1, 1, 1, 1, 1, 1, 1, 1, 1, 1, 1, 1, 1, 1, 1, 1, 1, 1, 1, 1, 1, 1, 1, 1, 1, 1, 1, 1, 1, 1, 1, 1, 1, 1, 1, 1, 1, 1, 1, 1, 1, 1, 1, 1, 1, 1, 1, 1, 1, 1, 1, 1, 1, 1, 1, 1, 1, 1, 1, 1, 1, 1, 1, 1, 1, 1, 1, 1, 0, 0, 0, 0, 0, 0, 0, 0, 0, 0, 0, 0, 0, 0, 0, 0, 0, 0, 0, 0])
me_plane.polygons.foreach_set('material_index', [0, 0, 0, 0, 0, 0, 0, 0, 0, 0, 0, 0, 0, 0, 0, 0, 0, 0, 0, 0, 0, 0, 0, 0, 0, 0, 0, 0, 0, 0, 0, 0, 0, 0, 0, 0, 0, 0, 0, 0, 0, 0, 0, 0, 0, 0, 0, 0, 0, 0, 0, 0, 0, 0, 0, 0, 0, 0, 0, 0, 0, 0, 0, 0, 0, 0, 0, 0, 0, 0, 0, 0, 0, 0, 0, 0, 0, 0, 0, 0, 0, 0, 0, 0, 0, 0, 0, 0, 0, 0, 0, 0, 0, 0, 0, 0, 0, 0, 0, 0, 0, 0, 0, 0, 0, 0, 0, 0, 0, 0, 0, 0, 0, 0, 0, 0, 0, 0, 0, 0, 0, 0, 0, 0, 0, 0, 0, 0, 0, 0, 0, 0, 0, 0, 0, 0, 0, 0, 0, 0, 0, 0, 0, 0, 0, 0, 0, 0, 0, 0, 0, 0, 0, 0, 0, 0, 0, 0, 0, 0, 0, 0, 0, 0, 0, 0, 0, 0, 0, 0, 0, 0, 0, 0, 0, 0, 0, 0, 0, 0, 0, 0, 0, 0, 0, 0, 0, 0, 0, 0, 0, 0, 0, 0, 0, 0, 0, 0, 0, 0, 0, 0, 0, 0, 0, 0, 0, 0, 0, 0, 0, 0, 0, 0, 0, 0, 0, 0, 0, 0, 0, 0, 0, 0, 0, 0, 0, 0, 0, 0, 0, 0, 0, 0, 0, 0, 0, 0, 0, 0, 0, 0, 0, 0, 0, 0, 0, 0, 0, 0, 0, 0, 0, 0, 0, 0, 0, 0, 0, 0, 0, 0, 0, 0, 0, 0, 0, 0, 0, 0, 0, 0, 0, 0, 0, 0, 0, 0, 0, 0, 0, 0, 0, 0, 0, 2, 2, 2, 2, 2, 0, 0, 0, 0, 0, 0, 0, 0, 0, 0, 0, 0, 0, 0, 0, 0, 0, 0, 0, 0, 0, 0, 0, 0, 0, 0, 0, 0, 0, 0, 0, 0, 0, 0, 0, 0, 0, 0, 0, 0, 0, 0, 0, 0, 0, 0, 0, 0, 0, 0, 0, 0, 0, 0, 0, 0, 0, 0, 0, 0, 0, 0, 0, 0, 0, 0, 0, 0, 0, 0, 0, 0, 0, 0, 0, 0, 0, 0, 0, 0, 0, 0, 0, 0, 0, 0, 0, 0, 0, 0, 0, 0, 0, 0, 0, 0, 0, 0, 0, 0, 0, 0, 0, 0, 0, 0, 0, 0, 0, 0, 0, 0, 0, 0, 0, 0, 0, 0, 0, 0, 0, 0, 0, 0, 0, 0, 0, 0, 0, 0, 0, 0, 0, 0, 0, 0, 0, 0, 0, 0, 0, 0, 0, 0, 0, 0, 0, 0, 0, 0, 0, 0, 0, 0, 0, 0, 0, 0, 0, 0, 0, 0, 0, 0, 0, 0, 0, 0, 0, 0, 0, 0, 0, 0, 0, 0, 0, 0, 0, 0, 0, 0, 0, 0, 0, 0, 0, 0, 0, 0, 0, 0, 0, 0, 0, 0, 0, 0, 0, 1, 1, 1, 1, 1, 1, 1, 1])
_k = set([(48, 50), (48, 70), (49, 51), (49, 71), (50, 52), (51, 53), (52, 54), (53, 55), (54, 56), (55, 57), (56, 58), (57, 59), (58, 60), (59, 61), (60, 62), (61, 63), (62, 64), (63, 65), (64, 66), (65, 67), (66, 68), (67, 69), (68, 70), (69, 71), (72, 73), (72, 83), (73, 74), (74, 75), (75, 76), (76, 77), (77, 78), (78, 79), (79, 80), (80, 81), (81, 82), (82, 83), (84, 85), (84, 95), (85, 86), (86, 87), (87, 88), (88, 89), (89, 90), (90, 91), (91, 92), (92, 93), (93, 94), (94, 95), (96, 97), (96, 107), (97, 98), (98, 99), (99, 100), (100, 101), (101, 102), (102, 103), (103, 104), (104, 105), (105, 106), (106, 107), (108, 109), (108, 119), (109, 110), (110, 111), (111, 112), (112, 113), (113, 114), (114, 115), (115, 116), (116, 117), (117, 118), (118, 119), (120, 121), (120, 131), (121, 122), (122, 123), (123, 124), (124, 125), (125, 126), (126, 127), (127, 128), (128, 129), (129, 130), (130, 131), (132, 133), (132, 143), (133, 134), (134, 135), (135, 136), (136, 137), (137, 138), (138, 139), (139, 140), (140, 141), (141, 142), (142, 143), (144, 145), (144, 155), (145, 146), (146, 147), (147, 148), (148, 149), (149, 150), (150, 151), (151, 152), (152, 153), (153, 154), (154, 155), (156, 157), (156, 167), (157, 158), (158, 159), (159, 160), (160, 161), (161, 162), (162, 163), (163, 164), (164, 165), (165, 166), (166, 167), (168, 169), (168, 179), (169, 170), (170, 171), (171, 172), (172, 173), (173, 174), (174, 175), (175, 176), (176, 177), (177, 178), (178, 179), (180, 181), (180, 191), (181, 182), (182, 183), (183, 184), (184, 185), (185, 186), (186, 187), (187, 188), (188, 189), (189, 190), (190, 191), (192, 193), (192, 203), (193, 194), (194, 195), (195, 196), (196, 197), (197, 198), (198, 199), (199, 200), (200, 201), (201, 202), (202, 203), (339, 341), (339, 361), (340, 342), (340, 362), (341, 343), (342, 344), (343, 345), (344, 346), (345, 347), (346, 348), (347, 349), (348, 350), (349, 351), (350, 352), (351, 353), (352, 354), (353, 355), (354, 356), (355, 357), (356, 358), (357, 359), (358, 360), (359, 361), (360, 362), (363, 364), (363, 374), (364, 365), (365, 366), (366, 367), (367, 368), (368, 369), (369, 370), (370, 371), (371, 372), (372, 373), (373, 374), (375, 376), (375, 386), (376, 377), (377, 378), (378, 379), (379, 380), (380, 381), (381, 382), (382, 383), (383, 384), (384, 385), (385, 386), (387, 388), (387, 398), (388, 389), (389, 390), (390, 391), (391, 392), (392, 393), (393, 394), (394, 395), (395, 396), (396, 397), (397, 398), (399, 400), (399, 410), (400, 401), (401, 402), (402, 403), (403, 404), (404, 405), (405, 406), (406, 407), (407, 408), (408, 409), (409, 410), (411, 412), (411, 422), (412, 413), (413, 414), (414, 415), (415, 416), (416, 417), (417, 418), (418, 419), (419, 420), (420, 421), (421, 422), (423, 424), (423, 434), (424, 425), (425, 426), (426, 427), (427, 428), (428, 429), (429, 430), (430, 431), (431, 432), (432, 433), (433, 434), (435, 436), (435, 446), (436, 437), (437, 438), (438, 439), (439, 440), (440, 441), (441, 442), (442, 443), (443, 444), (444, 445), (445, 446), (447, 448), (447, 458), (448, 449), (449, 450), (450, 451), (451, 452), (452, 453), (453, 454), (454, 455), (455, 456), (456, 457), (457, 458), (459, 460), (459, 470), (460, 461), (461, 462), (462, 463), (463, 464), (464, 465), (465, 466), (466, 467), (467, 468), (468, 469), (469, 470), (471, 472), (471, 482), (472, 473), (473, 474), (474, 475), (475, 476), (476, 477), (477, 478), (478, 479), (479, 480), (480, 481), (481, 482), (483, 484), (483, 494), (484, 485), (485, 486), (486, 487), (487, 488), (488, 489), (489, 490), (490, 491), (491, 492), (492, 493), (493, 494)])
me_plane.attributes.new('sharp_edge', 'BOOLEAN', 'EDGE').data.foreach_set('value', [ (min(e.vertices), max(e.vertices)) in _k for e in me_plane.edges])
_uv = me_plane.uv_layers.new(name='UVMap')
_uv.uv.foreach_set('vector', [0.4238, 0.3336, 0.4209, 0.5571, 0.3267, 0.5571, 0.3296, 0.3336, 0.3296, 0.3336, 0.3267, 0.5571, 0.09451, 0.3336, -1.741e-08, 0.3982, 0.04543, 0.3156, 0.09451, 0.3336, 0.09451, 0.3336, 0.04543, 0.3156, 0.04543, 0.2786, 0.09451, 0.2786, 0.5666, 0.8273, 0.5666, 0.7723, 0.5685, 0.7723, 0.5685, 0.8223, 6.766e-06, 0.8267, 1.966e-06, 0.6515, 0.002511, 0.6578, 0.002516, 0.8222, 1.966e-06, 0.6515, 2.976e-09, 0.5796, 0.001785, 0.5833, 0.001787, 0.6463, 0.1557, 0.2786, 0.1557, 0.3095, 0.1507, 0.3079, 0.1507, 0.2786, 0.4026, 0.3095, 0.3308, 0.3095, 0.1557, 0.3095, 0.1557, 0.2786, 0.4026, 0.2786, 0.7488, 0.766, 0.7488, 0.8211, 0.7114, 0.8211, 0.7114, 0.766, 0.4209, 0.5571, 0.4238, 0.3336, 0.4611, 0.3336, 0.4719, 0.4327, 0.4582, 0.5571, 0.6399, 0.7665, 0.6399, 0.7115, 0.6439, 0.7115, 0.6993, 0.7115, 0.6993, 0.7665, 0.09451, 0.3336, 0.3267, 0.5571, -1.741e-08, 0.3982, 0.3505, 0.7918, 0.3505, 0.6613, 0.3538, 0.6613, 0.3532, 0.7814, 0.6035, 0.5571, 0.5092, 0.5571, 0.4719, 0.5571, 0.4719, 0.5464, 0.4721, 0.3336, 0.6037, 0.3336, 0.4721, 0.2785, 0.6037, 0.2785, 0.6037, 0.3336, 0.4721, 0.3336, 0.9334, 0.398, 0.6035, 0.5571, 0.6037, 0.3336, 0.8871, 0.3155, 0.9334, 0.398, 0.6037, 0.3336, 0.8871, 0.2784, 0.8871, 0.3155, 0.6037, 0.3336, 0.6037, 0.2785, 0.09451, 0.3336, 0.09451, 0.2786, 0.09948, 0.2786, 0.09948, 0.3281, 0.1557, 0.3095, 0.09451, 0.3336, 0.09948, 0.3281, 0.1507, 0.3079, 0.02903, 0.8867, 6.766e-06, 0.8267, 0.002516, 0.8222, 0.02652, 0.8729, 0.02902, 0.6514, 0.02903, 0.8867, 0.02652, 0.8729, 0.02651, 0.6578, 1.966e-06, 0.6515, 0.02902, 0.6514, 0.02651, 0.6578, 0.002511, 0.6578, 0.02902, 0.5571, 0.02902, 0.6514, 0.02723, 0.6463, 0.02723, 0.5636, 0.02902, 0.6514, 1.966e-06, 0.6515, 0.001787, 0.6463, 0.02723, 0.6463, 2.976e-09, 0.5796, 0.02902, 0.5571, 0.02723, 0.5636, 0.001785, 0.5833, 0.5919, 0.8032, 0.5666, 0.8273, 0.5685, 0.8223, 0.5901, 0.8018, 0.5919, 0.7723, 0.5919, 0.8032, 0.5901, 0.8018, 0.5901, 0.7723, 0.7488, 0.6841, 0.7579, 0.6365, 0.7871, 0.6357, 0.8031, 0.6841, 0.5666, 0.5571, 0.6033, 0.5957, 0.6033, 0.6781, 0.5666, 0.7172, 0.4726, 0.8346, 0.4268, 0.8215, 0.4268, 0.7923, 0.4725, 0.7802, 0.5313, 0.7177, 0.496, 0.6786, 0.496, 0.5959, 0.5313, 0.5571, 0.6943, 0.5571, 0.6943, 0.7102, 0.6399, 0.7115, 0.6399, 0.5583, 0.7869, 0.5571, 0.7871, 0.6357, 0.7579, 0.6365, 0.7577, 0.5579, 0.3577, 0.8608, 0.3653, 0.8306, 0.3852, 0.8302, 0.3922, 0.8608, 0.8031, 0.6592, 0.826, 0.6838, 0.826, 0.7362, 0.8031, 0.7609, 0.8322, 0.8936, 0.8032, 0.8884, 0.8031, 0.8685, 0.8322, 0.859, 0.5575, 0.8197, 0.535, 0.7948, 0.535, 0.7423, 0.5575, 0.7177, 0.8377, 0.7609, 0.8377, 0.8582, 0.8031, 0.859, 0.8031, 0.7617, 0.3851, 0.7802, 0.3852, 0.8302, 0.3653, 0.8306, 0.3651, 0.7806, 0.9928, 0.01231, 0.9928, -1.491e-08, 0.9973, 4.913e-05, 0.9987, 0.01237, 0.9538, 0.4862, 0.9561, 0.4738, 0.9594, 0.4738, 0.9581, 0.4862, 0.9581, 0.4862, 0.9594, 0.4738, 0.9639, 0.4738, 0.9639, 0.4862, 0.9639, 0.4862, 0.9639, 0.4738, 0.9684, 0.4738, 0.9697, 0.4862, 0.9536, 0.4613, 0.9513, 0.4737, 0.948, 0.4737, 0.9493, 0.4614, 0.9493, 0.4614, 0.948, 0.4737, 0.9435, 0.4738, 0.9435, 0.4614, 0.9435, 0.4614, 0.9435, 0.4738, 0.939, 0.4737, 0.9377, 0.4614, 0.9377, 0.4614, 0.939, 0.4737, 0.9357, 0.4737, 0.9334, 0.4613, 0.9697, 0.01243, 0.9711, 2.174e-06, 0.9756, 1.283e-08, 0.9755, 0.01242, 0.9755, 0.01242, 0.9756, 1.283e-08, 0.9801, 2.174e-06, 0.9814, 0.01243, 0.3867, 0.8718, 0.3867, 0.8671, 0.3891, 0.8631, 0.3931, 0.8608, 0.3977, 0.8608, 0.4017, 0.8631, 0.4041, 0.8671, 0.4041, 0.8718, 0.4017, 0.8758, 0.3977, 0.8781, 0.3931, 0.8781, 0.3891, 0.8758, 0.9814, 0.01243, 0.9801, 2.174e-06, 0.9834, 8.077e-06, 0.9857, 0.01243, 0.987, 0.01237, 0.9884, 4.913e-05, 0.9928, -1.491e-08, 0.9928, 0.01231, 0.9408, 0.008545, 0.9387, 0.008507, 0.9395, 7.801e-07, 0.9412, 3.205e-05, 0.9887, 0.4231, 0.9901, 0.417, 0.9928, 0.417, 0.9928, 0.4231, 0.9797, 0.4234, 0.9784, 0.4172, 0.9804, 0.4172, 0.9828, 0.4234, 0.9756, 0.4234, 0.9756, 0.4172, 0.9784, 0.4172, 0.9797, 0.4234, 0.9715, 0.4234, 0.9729, 0.4172, 0.9756, 0.4172, 0.9756, 0.4234, 0.9394, 0.05039, 0.9408, 0.05659, 0.9387, 0.05655, 0.9363, 0.05034, 0.9435, 0.05041, 0.9435, 0.0566, 0.9408, 0.05659, 0.9394, 0.05039, 0.9476, 0.05039, 0.9462, 0.05659, 0.9435, 0.0566, 0.9435, 0.05041, 0.9668, 0.8972, 0.9653, 0.891, 0.9673, 0.891, 0.9697, 0.8972, 0.9626, 0.8972, 0.9626, 0.891, 0.9653, 0.891, 0.9668, 0.8972, 0.9585, 0.8972, 0.9599, 0.891, 0.9626, 0.891, 0.9626, 0.8972, 0.9554, 0.8972, 0.9579, 0.891, 0.9599, 0.891, 0.9585, 0.8972, 0.9928, 0.4231, 0.9928, 0.417, 0.9956, 0.417, 0.997, 0.4231, 0.9928, 0.4599, 0.9928, 0.4231, 0.997, 0.4231, 0.997, 0.4599, 0.9553, 0.934, 0.9554, 0.8972, 0.9585, 0.8972, 0.9584, 0.934, 0.9584, 0.934, 0.9585, 0.8972, 0.9626, 0.8972, 0.9625, 0.934, 0.9625, 0.934, 0.9626, 0.8972, 0.9668, 0.8972, 0.9666, 0.934, 0.9506, 0.01352, 0.9506, 0.05034, 0.9476, 0.05039, 0.9476, 0.01358, 0.9476, 0.01358, 0.9476, 0.05039, 0.9435, 0.05041, 0.9435, 0.0136, 0.9435, 0.0136, 0.9435, 0.05041, 0.9394, 0.05039, 0.9394, 0.01358, 0.9394, 0.01358, 0.9394, 0.05039, 0.9363, 0.05034, 0.9363, 0.01352, 0.9715, 0.4602, 0.9715, 0.4234, 0.9756, 0.4234, 0.9756, 0.4602, 0.9756, 0.4602, 0.9756, 0.4234, 0.9797, 0.4234, 0.9797, 0.4602, 0.9797, 0.4602, 0.9797, 0.4234, 0.9828, 0.4234, 0.9828, 0.4602, 0.9887, 0.4599, 0.9887, 0.4231, 0.9928, 0.4231, 0.9928, 0.4599, 0.9901, 0.465, 0.9887, 0.4599, 0.9928, 0.4599, 0.9928, 0.465, 0.9881, 0.4651, 0.9857, 0.46, 0.9887, 0.4599, 0.9901, 0.465, 0.9756, 0.4652, 0.9756, 0.4602, 0.9797, 0.4602, 0.9783, 0.4652, 0.9729, 0.4652, 0.9715, 0.4602, 0.9756, 0.4602, 0.9756, 0.4652, 0.9408, 0.008545, 0.9394, 0.01358, 0.9363, 0.01352, 0.9387, 0.008507, 0.9435, 0.008558, 0.9435, 0.0136, 0.9394, 0.01358, 0.9408, 0.008545, 0.9462, 0.008544, 0.9476, 0.01358, 0.9435, 0.0136, 0.9435, 0.008558, 0.9482, 0.008506, 0.9506, 0.01352, 0.9476, 0.01358, 0.9462, 0.008544, 0.9625, 0.939, 0.9625, 0.934, 0.9666, 0.934, 0.9652, 0.939, 0.9597, 0.939, 0.9584, 0.934, 0.9625, 0.934, 0.9625, 0.939, 0.9956, 0.465, 0.997, 0.4599, 1.0, 0.46, 0.9976, 0.4651, 0.9928, 0.465, 0.9928, 0.4599, 0.997, 0.4599, 0.9956, 0.465, 0.9896, 0.2289, 0.9887, 0.2153, 0.9928, 0.2153, 0.9928, 0.2288, 0.9789, 0.2289, 0.9797, 0.2154, 0.9828, 0.2154, 0.9813, 0.2289, 0.9756, 0.2289, 0.9756, 0.2154, 0.9797, 0.2154, 0.9789, 0.2289, 0.9724, 0.2289, 0.9715, 0.2154, 0.9756, 0.2154, 0.9756, 0.2289, 0.9402, 0.2448, 0.9394, 0.2584, 0.9363, 0.2583, 0.9379, 0.2448, 0.9435, 0.2448, 0.9435, 0.2584, 0.9394, 0.2584, 0.9402, 0.2448, 0.9467, 0.2448, 0.9476, 0.2584, 0.9435, 0.2584, 0.9435, 0.2448, 0.9491, 0.2448, 0.9506, 0.2583, 0.9476, 0.2584, 0.9467, 0.2448, 0.9632, 0.7027, 0.9633, 0.6892, 0.9674, 0.6892, 0.9664, 0.7027, 0.9599, 0.7027, 0.9591, 0.6892, 0.9633, 0.6892, 0.9632, 0.7027, 0.9575, 0.7027, 0.9561, 0.6892, 0.9591, 0.6892, 0.9599, 0.7027, 0.9928, 0.2288, 0.9928, 0.2153, 0.997, 0.2153, 0.9961, 0.2289, 0.4719, 0.7735, 0.4731, 0.7715, 0.4751, 0.7703, 0.4774, 0.7703, 0.4795, 0.7715, 0.4806, 0.7735, 0.4806, 0.7759, 0.4795, 0.7779, 0.4774, 0.7791, 0.4751, 0.7791, 0.4731, 0.7779, 0.4719, 0.7759, 0.9435, 0.008558, 0.9408, 0.008545, 0.9412, 3.205e-05, 0.9435, 4.331e-05, 0.9462, 0.008544, 0.9435, 0.008558, 0.9435, 4.331e-05, 0.9458, 3.159e-05, 0.9482, 0.008506, 0.9462, 0.008544, 0.9458, 3.159e-05, 0.9474, -2.322e-08, 0.9625, 0.939, 0.9652, 0.939, 0.9647, 0.9475, 0.9624, 0.9475, 0.9901, 0.465, 0.9928, 0.465, 0.9928, 0.4735, 0.9906, 0.4735, 0.9928, 0.465, 0.9956, 0.465, 0.9951, 0.4735, 0.9928, 0.4735, 0.9597, 0.939, 0.9625, 0.939, 0.9624, 0.9475, 0.9601, 0.9475, 0.9783, 0.4652, 0.9804, 0.4652, 0.9796, 0.4737, 0.9779, 0.4737, 0.9577, 0.939, 0.9597, 0.939, 0.9601, 0.9475, 0.9584, 0.9475, 0.9756, 0.4652, 0.9783, 0.4652, 0.9779, 0.4737, 0.9756, 0.4737, 0.9729, 0.4652, 0.9756, 0.4652, 0.9756, 0.4737, 0.9733, 0.4737, 0.987, 0.08218, 0.987, 0.01237, 0.9928, 0.01231, 0.9928, 0.08212, 0.9814, 0.0823, 0.9814, 0.01243, 0.9857, 0.01243, 0.9857, 0.0823, 0.9755, 0.08229, 0.9755, 0.01242, 0.9814, 0.01243, 0.9814, 0.0823, 0.9697, 0.0823, 0.9697, 0.01243, 0.9755, 0.01242, 0.9755, 0.08229, 0.9377, 0.3915, 0.9377, 0.4614, 0.9334, 0.4613, 0.9334, 0.3914, 0.9435, 0.3915, 0.9435, 0.4614, 0.9377, 0.4614, 0.9377, 0.3915, 0.9493, 0.3915, 0.9493, 0.4614, 0.9435, 0.4614, 0.9435, 0.3915, 0.9536, 0.3914, 0.9536, 0.4613, 0.9493, 0.4614, 0.9493, 0.3915, 0.9637, 0.5561, 0.9639, 0.4862, 0.9697, 0.4862, 0.9695, 0.5561, 0.9579, 0.5561, 0.9581, 0.4862, 0.9639, 0.4862, 0.9637, 0.5561, 0.9536, 0.5561, 0.9538, 0.4862, 0.9581, 0.4862, 0.9579, 0.5561, 0.9928, 0.08212, 0.9928, 0.01231, 0.9987, 0.01237, 0.9987, 0.08218, 0.9928, 0.09119, 0.9928, 0.08212, 0.9987, 0.08218, 0.998, 0.09125, 0.9547, 0.5651, 0.9536, 0.5561, 0.9579, 0.5561, 0.9585, 0.5651, 0.9585, 0.5651, 0.9579, 0.5561, 0.9637, 0.5561, 0.9637, 0.5651, 0.9637, 0.5651, 0.9637, 0.5561, 0.9695, 0.5561, 0.9688, 0.5651, 0.9524, 0.3824, 0.9536, 0.3914, 0.9493, 0.3915, 0.9487, 0.3825, 0.9487, 0.3825, 0.9493, 0.3915, 0.9435, 0.3915, 0.9435, 0.3825, 0.9435, 0.3825, 0.9435, 0.3915, 0.9377, 0.3915, 0.9384, 0.3825, 0.9384, 0.3825, 0.9377, 0.3915, 0.9334, 0.3914, 0.9346, 0.3824, 0.9704, 0.09132, 0.9697, 0.0823, 0.9755, 0.08229, 0.9755, 0.09132, 0.9755, 0.09132, 0.9755, 0.08229, 0.9814, 0.0823, 0.9807, 0.09132, 0.9807, 0.09132, 0.9814, 0.0823, 0.9857, 0.0823, 0.9845, 0.09133, 0.9877, 0.09125, 0.987, 0.08218, 0.9928, 0.08212, 0.9928, 0.09119, 0.9899, 0.1689, 0.9877, 0.09125, 0.9928, 0.09119, 0.9928, 0.1688, 0.9786, 0.1688, 0.9807, 0.09132, 0.9845, 0.09133, 0.9808, 0.1689, 0.9756, 0.1688, 0.9755, 0.09132, 0.9807, 0.09132, 0.9786, 0.1688, 0.9726, 0.1688, 0.9704, 0.09132, 0.9755, 0.09132, 0.9756, 0.1688, 0.9405, 0.3049, 0.9384, 0.3825, 0.9346, 0.3824, 0.9383, 0.3048, 0.9435, 0.3049, 0.9435, 0.3825, 0.9384, 0.3825, 0.9405, 0.3049, 0.9465, 0.3049, 0.9487, 0.3825, 0.9435, 0.3825, 0.9435, 0.3049, 0.9486, 0.3048, 0.9524, 0.3824, 0.9487, 0.3825, 0.9465, 0.3049, 0.9634, 0.6426, 0.9637, 0.5651, 0.9688, 0.5651, 0.9664, 0.6426, 0.9604, 0.6426, 0.9585, 0.5651, 0.9637, 0.5651, 0.9634, 0.6426, 0.9582, 0.6426, 0.9547, 0.5651, 0.9585, 0.5651, 0.9604, 0.6426, 0.9928, 0.1688, 0.9928, 0.09119, 0.998, 0.09125, 0.9958, 0.1689, 0.9928, 0.177, 0.9928, 0.1688, 0.9958, 0.1689, 0.997, 0.1771, 0.9562, 0.6509, 0.9582, 0.6426, 0.9604, 0.6426, 0.9592, 0.6509, 0.9592, 0.6509, 0.9604, 0.6426, 0.9634, 0.6426, 0.9634, 0.6509, 0.9634, 0.6509, 0.9634, 0.6426, 0.9664, 0.6426, 0.9675, 0.651, 0.9506, 0.2966, 0.9486, 0.3048, 0.9465, 0.3049, 0.9476, 0.2966, 0.9476, 0.2966, 0.9465, 0.3049, 0.9435, 0.3049, 0.9435, 0.2966, 0.9435, 0.2966, 0.9435, 0.3049, 0.9405, 0.3049, 0.9394, 0.2966, 0.9394, 0.2966, 0.9405, 0.3049, 0.9383, 0.3048, 0.9363, 0.2966, 0.9715, 0.1772, 0.9726, 0.1688, 0.9756, 0.1688, 0.9756, 0.1772, 0.9756, 0.1772, 0.9756, 0.1688, 0.9786, 0.1688, 0.9797, 0.1772, 0.9797, 0.1772, 0.9786, 0.1688, 0.9808, 0.1689, 0.9828, 0.1772, 0.9887, 0.1771, 0.9899, 0.1689, 0.9928, 0.1688, 0.9928, 0.177, 0.9887, 0.2153, 0.9887, 0.1771, 0.9928, 0.177, 0.9928, 0.2153, 0.9797, 0.2154, 0.9797, 0.1772, 0.9828, 0.1772, 0.9828, 0.2154, 0.9756, 0.2154, 0.9756, 0.1772, 0.9797, 0.1772, 0.9797, 0.2154, 0.9715, 0.2154, 0.9715, 0.1772, 0.9756, 0.1772, 0.9756, 0.2154, 0.9394, 0.2584, 0.9394, 0.2966, 0.9363, 0.2966, 0.9363, 0.2583, 0.9435, 0.2584, 0.9435, 0.2966, 0.9394, 0.2966, 0.9394, 0.2584, 0.9476, 0.2584, 0.9476, 0.2966, 0.9435, 0.2966, 0.9435, 0.2584, 0.9506, 0.2583, 0.9506, 0.2966, 0.9476, 0.2966, 0.9476, 0.2584, 0.9633, 0.6892, 0.9634, 0.6509, 0.9675, 0.651, 0.9674, 0.6892, 0.9591, 0.6892, 0.9592, 0.6509, 0.9634, 0.6509, 0.9633, 0.6892, 0.9561, 0.6892, 0.9562, 0.6509, 0.9592, 0.6509, 0.9591, 0.6892, 0.9928, 0.2153, 0.9928, 0.177, 0.997, 0.1771, 0.997, 0.2153, 0.9928, 0.417, 0.9928, 0.2288, 0.9961, 0.2289, 0.9956, 0.417, 0.9579, 0.891, 0.9575, 0.7027, 0.9599, 0.7027, 0.9599, 0.891, 0.9599, 0.891, 0.9599, 0.7027, 0.9632, 0.7027, 0.9626, 0.891, 0.9626, 0.891, 0.9632, 0.7027, 0.9664, 0.7027, 0.9653, 0.891, 0.9482, 0.05655, 0.9491, 0.2448, 0.9467, 0.2448, 0.9462, 0.05659, 0.9462, 0.05659, 0.9467, 0.2448, 0.9435, 0.2448, 0.9435, 0.0566, 0.9435, 0.0566, 0.9435, 0.2448, 0.9402, 0.2448, 0.9408, 0.05659, 0.9408, 0.05659, 0.9402, 0.2448, 0.9379, 0.2448, 0.9387, 0.05655, 0.9729, 0.4172, 0.9724, 0.2289, 0.9756, 0.2289, 0.9756, 0.4172, 0.9756, 0.4172, 0.9756, 0.2289, 0.9789, 0.2289, 0.9784, 0.4172, 0.9784, 0.4172, 0.9789, 0.2289, 0.9813, 0.2289, 0.9804, 0.4172, 0.9901, 0.417, 0.9896, 0.2289, 0.9928, 0.2288, 0.9928, 0.417, 0.484, 0.7703, 0.4719, 0.6554, 0.484, 0.5571, 0.3538, 0.6613, 0.3505, 0.6613, 0.3498, 0.5571, 0.3537, 0.5584, 0.3577, 0.7802, 0.3577, 0.5571, 0.4109, 0.5739, 0.4726, 0.8357, 0.4726, 0.7802, 0.4858, 0.7802, 0.4858, 0.8357, 0.8377, 0.8164, 0.8377, 0.7609, 0.851, 0.7609, 0.851, 0.8164, 0.4642, 0.6126, 0.4642, 0.5571, 0.4685, 0.5571, 0.4685, 0.6126, 0.7379, 0.8211, 0.7421, 0.8211, 0.7421, 0.8343, 0.7379, 0.8343, 0.4918, 0.8469, 0.4876, 0.8469, 0.4876, 0.8337, 0.4918, 0.8337, 0.535, 0.8752, 0.535, 0.8197, 0.5482, 0.8197, 0.5482, 0.8752, 0.6928, 0.8771, 0.6928, 0.8216, 0.7061, 0.8216, 0.7061, 0.8771, 0.4642, 0.668, 0.4642, 0.6126, 0.4685, 0.6126, 0.4685, 0.668, 0.5617, 0.8191, 0.5659, 0.8191, 0.5659, 0.8323, 0.5617, 0.8323, 0.5659, 0.8456, 0.5617, 0.8456, 0.5617, 0.8323, 0.5659, 0.8323, 0.5482, 0.8752, 0.5482, 0.8197, 0.5614, 0.8197, 0.5614, 0.8752, 0.7114, 0.8766, 0.7114, 0.8211, 0.7247, 0.8211, 0.7247, 0.8766, 0.4642, 0.7235, 0.4642, 0.668, 0.4685, 0.668, 0.4685, 0.7235, 0.3534, 0.7918, 0.3577, 0.7918, 0.3577, 0.805, 0.3534, 0.805, 0.496, 0.8469, 0.4918, 0.8469, 0.4918, 0.8337, 0.496, 0.8337, 0.8642, 0.8164, 0.8642, 0.7609, 0.8774, 0.7609, 0.8774, 0.8164, 0.7247, 0.8766, 0.7247, 0.8211, 0.7379, 0.8211, 0.7379, 0.8766, 0.5617, 0.7731, 0.5617, 0.7177, 0.5659, 0.7177, 0.5659, 0.7731, 0.5799, 0.8273, 0.5841, 0.8273, 0.5841, 0.8406, 0.5799, 0.8406, 0.7421, 0.8476, 0.7379, 0.8476, 0.7379, 0.8343, 0.7421, 0.8343, 0.8485, 0.6126, 0.8485, 0.5571, 0.8617, 0.5571, 0.8617, 0.6126, 0.851, 0.8164, 0.851, 0.7609, 0.8642, 0.7609, 0.8642, 0.8164, 0.7072, 0.7664, 0.7072, 0.711, 0.7114, 0.711, 0.7114, 0.7664, 0.7945, 0.811, 0.7987, 0.811, 0.7987, 0.8242, 0.7945, 0.8242, 0.4707, 0.8478, 0.4665, 0.8478, 0.4665, 0.8346, 0.4707, 0.8346, 0.496, 0.8771, 0.496, 0.8237, 0.5093, 0.8237, 0.5093, 0.8771, 0.6052, 0.8766, 0.6052, 0.8232, 0.6184, 0.8232, 0.6184, 0.8766, 0.7072, 0.8199, 0.7072, 0.7664, 0.7114, 0.7664, 0.7114, 0.8199, 0.7945, 0.8242, 0.7987, 0.8242, 0.7987, 0.8374, 0.7945, 0.8374, 0.6397, 0.8479, 0.6355, 0.8479, 0.6355, 0.8347, 0.6397, 0.8347, 0.5666, 0.8783, 0.5666, 0.8273, 0.5799, 0.8273, 0.5799, 0.8783, 0.4268, 0.8855, 0.4268, 0.8346, 0.44, 0.8346, 0.44, 0.8855, 0.4918, 0.8205, 0.4918, 0.7696, 0.496, 0.7696, 0.496, 0.8205, 0.7421, 0.8211, 0.7464, 0.8211, 0.7464, 0.8343, 0.7421, 0.8343, 0.5267, 0.8501, 0.5225, 0.8501, 0.5225, 0.8369, 0.5267, 0.8369, 0.4726, 0.8845, 0.4726, 0.8357, 0.4858, 0.8357, 0.4858, 0.8845, 0.8738, 0.708, 0.8738, 0.6592, 0.8871, 0.6592, 0.8871, 0.708, 0.6312, 0.8215, 0.6312, 0.7726, 0.6355, 0.7726, 0.6355, 0.8215, 0.7987, 0.811, 0.803, 0.811, 0.803, 0.8242, 0.7987, 0.8242, 0.7421, 0.8608, 0.7379, 0.8608, 0.7379, 0.8476, 0.7421, 0.8476, 0.8617, 0.6586, 0.8617, 0.6126, 0.875, 0.6126, 0.875, 0.6586, 0.8485, 0.6586, 0.8485, 0.6126, 0.8617, 0.6126, 0.8617, 0.6586, 0.5617, 0.8191, 0.5617, 0.7731, 0.5659, 0.7731, 0.5659, 0.8191, 0.3534, 0.8182, 0.3577, 0.8182, 0.3577, 0.8315, 0.3534, 0.8315, 0.7987, 0.8506, 0.7945, 0.8506, 0.7945, 0.8374, 0.7987, 0.8374, 0.851, 0.8719, 0.8377, 0.8719, 0.8377, 0.8164, 0.851, 0.8164, 0.8642, 0.8719, 0.851, 0.8719, 0.851, 0.8164, 0.8642, 0.8164, 0.7072, 0.7664, 0.703, 0.7664, 0.703, 0.711, 0.7072, 0.711, 0.6397, 0.8215, 0.6397, 0.8347, 0.6355, 0.8347, 0.6355, 0.8215, 0.5799, 0.8538, 0.5799, 0.8406, 0.5841, 0.8406, 0.5841, 0.8538, 0.6532, 0.8771, 0.6399, 0.8771, 0.6399, 0.8216, 0.6532, 0.8216, 0.8774, 0.8719, 0.8642, 0.8719, 0.8642, 0.8164, 0.8774, 0.8164, 0.6355, 0.7726, 0.6312, 0.7726, 0.6312, 0.7172, 0.6355, 0.7172, 0.803, 0.8242, 0.803, 0.8374, 0.7987, 0.8374, 0.7987, 0.8242, 0.7072, 0.8463, 0.7072, 0.8331, 0.7114, 0.8331, 0.7114, 0.8463, 0.6664, 0.8771, 0.6532, 0.8771, 0.6532, 0.8216, 0.6664, 0.8216, 0.6796, 0.8771, 0.6664, 0.8771, 0.6664, 0.8216, 0.6796, 0.8216, 0.6397, 0.7726, 0.6355, 0.7726, 0.6355, 0.7172, 0.6397, 0.7172, 0.3577, 0.805, 0.3577, 0.8182, 0.3534, 0.8182, 0.3534, 0.805, 0.3534, 0.8579, 0.3534, 0.8447, 0.3577, 0.8447, 0.3577, 0.8579, 0.6052, 0.8786, 0.5919, 0.8787, 0.5919, 0.8232, 0.6052, 0.8232, 0.6928, 0.8771, 0.6796, 0.8771, 0.6796, 0.8216, 0.6928, 0.8216, 0.4685, 0.7789, 0.4642, 0.7789, 0.4642, 0.7235, 0.4685, 0.7235, 0.7114, 0.8199, 0.7114, 0.8331, 0.7072, 0.8331, 0.7072, 0.8199, 0.7421, 0.8608, 0.7421, 0.8476, 0.7464, 0.8476, 0.7464, 0.8608, 0.8738, 0.7147, 0.8606, 0.7147, 0.8606, 0.6592, 0.8738, 0.6592, 0.875, 0.6126, 0.8617, 0.6126, 0.8617, 0.5571, 0.875, 0.5571, 0.5617, 0.7731, 0.5575, 0.7731, 0.5575, 0.7177, 0.5617, 0.7177, 0.5267, 0.8237, 0.5267, 0.8369, 0.5225, 0.8369, 0.5225, 0.8237, 0.5617, 0.8588, 0.5617, 0.8456, 0.5659, 0.8456, 0.5659, 0.8588, 0.6316, 0.8766, 0.6184, 0.8766, 0.6184, 0.8232, 0.6316, 0.8232, 0.7072, 0.8199, 0.703, 0.8199, 0.703, 0.7664, 0.7072, 0.7664, 0.4918, 0.8205, 0.4918, 0.8337, 0.4876, 0.8337, 0.4876, 0.8205, 0.7072, 0.8595, 0.7072, 0.8463, 0.7114, 0.8463, 0.7114, 0.8595, 0.4533, 0.8855, 0.44, 0.8855, 0.44, 0.8346, 0.4533, 0.8346, 0.4665, 0.8855, 0.4533, 0.8855, 0.4533, 0.8346, 0.4665, 0.8346, 0.4918, 0.8205, 0.4876, 0.8205, 0.4876, 0.7696, 0.4918, 0.7696, 0.496, 0.8205, 0.496, 0.8337, 0.4918, 0.8337, 0.4918, 0.8205, 0.4876, 0.8601, 0.4876, 0.8469, 0.4918, 0.8469, 0.4918, 0.8601, 0.8871, 0.7569, 0.8738, 0.7569, 0.8738, 0.708, 0.8871, 0.708, 0.8882, 0.606, 0.875, 0.606, 0.875, 0.5571, 0.8882, 0.5571, 0.6397, 0.8215, 0.6355, 0.8215, 0.6355, 0.7726, 0.6397, 0.7726, 0.5883, 0.8273, 0.5883, 0.8406, 0.5841, 0.8406, 0.5841, 0.8273, 0.3534, 0.8447, 0.3534, 0.8315, 0.3577, 0.8315, 0.3577, 0.8447, 0.8882, 0.652, 0.875, 0.652, 0.875, 0.606, 0.8882, 0.606, 0.8738, 0.7607, 0.8606, 0.7607, 0.8606, 0.7147, 0.8738, 0.7147, 0.5617, 0.8191, 0.5575, 0.8191, 0.5575, 0.7731, 0.5617, 0.7731, 0.4918, 0.8601, 0.4918, 0.8469, 0.496, 0.8469, 0.496, 0.8601, 0.1409, 0.607, 0.1612, 0.5571, 0.1647, 0.566, 0.1446, 0.6163, 0.1409, 0.607, 0.1446, 0.6163, 0.1115, 0.6163, 0.1115, 0.607, 0.1652, 0.8753, 0.1617, 0.8801, 0.1411, 0.8606, 0.144, 0.8552, 0.144, 0.8552, 0.1411, 0.8606, 0.1115, 0.8606, 0.1115, 0.8552, 0.1115, 0.7921, 0.144, 0.7921, 0.144, 0.8552, 0.1115, 0.8552, 0.1115, 0.7921, 0.1115, 0.7807, 0.1446, 0.7807, 0.144, 0.7921, 0.1446, 0.7807, 0.1115, 0.7807, 0.1115, 0.6163, 0.1446, 0.6163, 0.3105, 0.5571, 0.3105, 0.8802, 0.2712, 0.8802, 0.2712, 0.5571, 0.6312, 0.7172, 0.6312, 0.8232, 0.5919, 0.8232, 0.5919, 0.7172, 0.3105, 0.8802, 0.3105, 0.5571, 0.3498, 0.5571, 0.3498, 0.8802, 0.535, 0.7177, 0.535, 0.8237, 0.496, 0.8237, 0.496, 0.7177, 0.1652, 0.8799, 0.1652, 0.5571, 0.2712, 0.5571, 0.2712, 0.8799, 0.4238, 0.2235, 0.3296, 0.2235, 0.3267, 1.428e-08, 0.4209, 1.84e-08, 0.3296, 0.2235, 0.09451, 0.2235, 0.3267, 1.428e-08, -6.947e-09, 0.1589, 0.09451, 0.2235, 0.04543, 0.2415, 0.09451, 0.2235, 0.09451, 0.2786, 0.04543, 0.2786, 0.04543, 0.2415, 0.5666, 0.7172, 0.5685, 0.7222, 0.5685, 0.7723, 0.5666, 0.7723, 0.05805, 0.8267, 0.05554, 0.8222, 0.05554, 0.6578, 0.05805, 0.6515, 0.05805, 0.6515, 0.05627, 0.6463, 0.05627, 0.5833, 0.05805, 0.5796, 0.1557, 0.2786, 0.1507, 0.2786, 0.1507, 0.2492, 0.1557, 0.2476, 0.4026, 0.2476, 0.4026, 0.2786, 0.1557, 0.2786, 0.1557, 0.2476, 0.3308, 0.2476, 0.7488, 0.766, 0.7114, 0.766, 0.7114, 0.711, 0.7488, 0.711, 0.4209, 1.84e-08, 0.4582, 2.003e-08, 0.4719, 0.1244, 0.4611, 0.2235, 0.4238, 0.2235, 0.6399, 0.7665, 0.6993, 0.7665, 0.6993, 0.8216, 0.6439, 0.8216, 0.6399, 0.8216, 0.09451, 0.2235, -6.947e-09, 0.1589, 0.3267, 1.428e-08, 0.3577, 0.7918, 0.3549, 0.7814, 0.354, 0.6613, 0.3573, 0.6613, 0.6035, 1.315e-05, 0.6037, 0.2234, 0.4721, 0.2234, 0.4719, 0.01069, 0.4719, -3.096e-09, 0.5092, 3.71e-06, 0.4721, 0.2785, 0.4721, 0.2234, 0.6037, 0.2234, 0.6037, 0.2785, 0.9334, 0.1587, 0.6037, 0.2234, 0.6035, 1.315e-05, 0.8871, 0.2413, 0.6037, 0.2234, 0.9334, 0.1587, 0.8871, 0.2784, 0.6037, 0.2785, 0.6037, 0.2234, 0.8871, 0.2413, 0.09451, 0.2235, 0.09948, 0.229, 0.09948, 0.2786, 0.09451, 0.2786, 0.1557, 0.2476, 0.1507, 0.2492, 0.09948, 0.229, 0.09451, 0.2235, 0.02903, 0.8867, 0.03154, 0.8729, 0.05554, 0.8222, 0.05805, 0.8267, 0.02903, 0.6514, 0.03154, 0.6578, 0.03154, 0.8729, 0.02903, 0.8867, 0.05805, 0.6515, 0.05554, 0.6578, 0.03154, 0.6578, 0.02903, 0.6514, 0.02904, 0.5571, 0.03082, 0.5636, 0.03082, 0.6463, 0.02903, 0.6514, 0.02903, 0.6514, 0.03082, 0.6463, 0.05627, 0.6463, 0.05805, 0.6515, 0.05805, 0.5796, 0.05627, 0.5833, 0.03082, 0.5636, 0.02904, 0.5571, 0.5919, 0.7413, 0.5901, 0.7427, 0.5685, 0.7222, 0.5666, 0.7172, 0.5919, 0.7723, 0.5901, 0.7723, 0.5901, 0.7427, 0.5919, 0.7413, 0.8031, 0.811, 0.7488, 0.811, 0.7648, 0.7627, 0.794, 0.7634, 0.6399, 0.5571, 0.6399, 0.7172, 0.6033, 0.6781, 0.6033, 0.5957, 0.7488, 0.8654, 0.7488, 0.811, 0.7945, 0.823, 0.7945, 0.8522, 0.5313, 0.7177, 0.5313, 0.5571, 0.5666, 0.5959, 0.5666, 0.6786, 0.7488, 0.711, 0.6943, 0.7097, 0.6943, 0.5571, 0.7488, 0.5584, 0.765, 0.6841, 0.7942, 0.6848, 0.794, 0.7634, 0.7648, 0.7627, 0.4268, 0.8608, 0.3922, 0.8608, 0.3993, 0.8302, 0.4192, 0.8306, 0.8485, 0.5571, 0.8485, 0.6589, 0.8256, 0.6342, 0.8256, 0.5818, 0.3577, 0.8954, 0.3577, 0.8608, 0.3867, 0.8702, 0.3867, 0.8902, 0.8031, 0.6592, 0.8031, 0.5571, 0.8256, 0.5818, 0.8256, 0.6343, 0.8606, 0.757, 0.826, 0.7562, 0.826, 0.6592, 0.8606, 0.66, 0.3994, 0.7802, 0.4194, 0.7806, 0.4192, 0.8306, 0.3993, 0.8302, 0.9928, 0.486, 0.987, 0.4861, 0.9884, 0.4738, 0.9928, 0.4737, 0.9857, 0.4862, 0.9814, 0.4862, 0.9801, 0.4738, 0.9834, 0.4738, 0.9814, 0.4862, 0.9755, 0.4862, 0.9756, 0.4738, 0.9801, 0.4738, 0.9755, 0.4862, 0.9697, 0.4862, 0.9711, 0.4738, 0.9756, 0.4738, 0.9334, 0.9351, 0.9377, 0.9351, 0.939, 0.9475, 0.9357, 0.9475, 0.9377, 0.9351, 0.9435, 0.9352, 0.9435, 0.9475, 0.939, 0.9475, 0.9435, 0.9352, 0.9493, 0.9351, 0.948, 0.9475, 0.9435, 0.9475, 0.9493, 0.9351, 0.9536, 0.9351, 0.9513, 0.9475, 0.948, 0.9475, 0.9697, 0.01246, 0.9639, 0.01244, 0.9639, 1.588e-05, 0.9684, 3.17e-05, 0.9639, 0.01244, 0.9581, 0.01242, 0.9594, 4.276e-06, 0.9639, 1.588e-05, 0.4214, 0.8718, 0.4191, 0.8758, 0.4151, 0.8781, 0.4104, 0.8781, 0.4064, 0.8758, 0.4041, 0.8718, 0.4041, 0.8671, 0.4064, 0.8631, 0.4104, 0.8608, 0.4151, 0.8608, 0.4191, 0.8631, 0.4214, 0.8671, 0.9581, 0.01242, 0.9538, 0.01242, 0.9561, -1.342e-08, 0.9594, 4.276e-06, 0.9987, 0.4861, 0.9928, 0.486, 0.9928, 0.4737, 0.9973, 0.4738, 0.9462, 0.4823, 0.9458, 0.4738, 0.9474, 0.4738, 0.9482, 0.4823, 0.997, 0.8969, 0.9928, 0.8968, 0.9928, 0.8907, 0.9956, 0.8907, 0.9585, 0.4234, 0.9554, 0.4234, 0.9579, 0.4172, 0.9599, 0.4172, 0.9626, 0.4234, 0.9585, 0.4234, 0.9599, 0.4172, 0.9626, 0.4172, 0.9668, 0.4234, 0.9626, 0.4234, 0.9626, 0.4172, 0.9653, 0.4172, 0.9697, 0.4235, 0.9668, 0.4234, 0.9653, 0.4172, 0.9673, 0.4172, 0.9435, 0.5242, 0.9476, 0.5242, 0.9462, 0.5304, 0.9435, 0.5304, 0.9394, 0.5242, 0.9435, 0.5242, 0.9435, 0.5304, 0.9408, 0.5304, 0.9363, 0.5241, 0.9394, 0.5242, 0.9408, 0.5304, 0.9387, 0.5303, 0.9756, 0.8972, 0.9715, 0.8972, 0.9729, 0.8909, 0.9756, 0.8909, 0.9797, 0.8972, 0.9756, 0.8972, 0.9756, 0.8909, 0.9784, 0.8909, 0.9828, 0.8972, 0.9797, 0.8972, 0.9784, 0.8909, 0.9804, 0.8909, 0.9928, 0.8968, 0.9887, 0.8969, 0.9901, 0.8907, 0.9928, 0.8907, 0.9928, 0.9336, 0.9887, 0.9337, 0.9887, 0.8969, 0.9928, 0.8968, 0.9828, 0.934, 0.9797, 0.934, 0.9797, 0.8972, 0.9828, 0.8972, 0.9797, 0.934, 0.9756, 0.934, 0.9756, 0.8972, 0.9797, 0.8972, 0.9756, 0.934, 0.9715, 0.934, 0.9715, 0.8972, 0.9756, 0.8972, 0.9363, 0.4873, 0.9394, 0.4873, 0.9394, 0.5242, 0.9363, 0.5241, 0.9394, 0.4873, 0.9435, 0.4874, 0.9435, 0.5242, 0.9394, 0.5242, 0.9435, 0.4874, 0.9476, 0.4873, 0.9476, 0.5242, 0.9435, 0.5242, 0.9476, 0.4873, 0.9506, 0.4873, 0.9506, 0.5241, 0.9476, 0.5242, 0.9666, 0.4603, 0.9625, 0.4603, 0.9626, 0.4234, 0.9668, 0.4234, 0.9625, 0.4603, 0.9584, 0.4602, 0.9585, 0.4234, 0.9626, 0.4234, 0.9584, 0.4602, 0.9553, 0.4602, 0.9554, 0.4234, 0.9585, 0.4234, 0.997, 0.9337, 0.9928, 0.9336, 0.9928, 0.8968, 0.997, 0.8969, 0.9956, 0.9387, 0.9928, 0.9387, 0.9928, 0.9336, 0.997, 0.9337, 0.9976, 0.9388, 0.9956, 0.9387, 0.997, 0.9337, 1.0, 0.9338, 0.9625, 0.4652, 0.9597, 0.4652, 0.9584, 0.4602, 0.9625, 0.4603, 0.9652, 0.4653, 0.9625, 0.4652, 0.9625, 0.4603, 0.9666, 0.4603, 0.9462, 0.4823, 0.9482, 0.4823, 0.9506, 0.4873, 0.9476, 0.4873, 0.9435, 0.4823, 0.9462, 0.4823, 0.9476, 0.4873, 0.9435, 0.4874, 0.9408, 0.4823, 0.9435, 0.4823, 0.9435, 0.4874, 0.9394, 0.4873, 0.9387, 0.4823, 0.9408, 0.4823, 0.9394, 0.4873, 0.9363, 0.4873, 0.9756, 0.939, 0.9729, 0.939, 0.9715, 0.934, 0.9756, 0.934, 0.9783, 0.939, 0.9756, 0.939, 0.9756, 0.934, 0.9797, 0.934, 0.9901, 0.9387, 0.9881, 0.9388, 0.9857, 0.9338, 0.9887, 0.9337, 0.9928, 0.9387, 0.9901, 0.9387, 0.9887, 0.9337, 0.9928, 0.9336, 0.9961, 0.7026, 0.9928, 0.7026, 0.9928, 0.689, 0.997, 0.689, 0.9599, 0.2289, 0.9575, 0.2289, 0.9561, 0.2154, 0.9591, 0.2154, 0.9632, 0.2289, 0.9599, 0.2289, 0.9591, 0.2154, 0.9633, 0.2154, 0.9664, 0.2289, 0.9632, 0.2289, 0.9633, 0.2154, 0.9674, 0.2154, 0.9467, 0.7186, 0.9491, 0.7186, 0.9506, 0.7321, 0.9476, 0.7321, 0.9435, 0.7186, 0.9467, 0.7186, 0.9476, 0.7321, 0.9435, 0.7321, 0.9402, 0.7186, 0.9435, 0.7186, 0.9435, 0.7321, 0.9394, 0.7321, 0.9379, 0.7186, 0.9402, 0.7186, 0.9394, 0.7321, 0.9363, 0.7321, 0.9756, 0.7027, 0.9724, 0.7027, 0.9715, 0.6892, 0.9756, 0.6892, 0.9789, 0.7027, 0.9756, 0.7027, 0.9756, 0.6892, 0.9797, 0.6892, 0.9813, 0.7027, 0.9789, 0.7027, 0.9797, 0.6892, 0.9828, 0.6892, 0.9928, 0.7026, 0.9896, 0.7026, 0.9887, 0.689, 0.9928, 0.689, 0.5313, 0.8534, 0.5313, 0.8557, 0.5301, 0.8578, 0.5281, 0.8589, 0.5257, 0.8589, 0.5237, 0.8577, 0.5225, 0.8557, 0.5225, 0.8533, 0.5237, 0.8513, 0.5257, 0.8501, 0.5281, 0.8501, 0.5301, 0.8513, 0.9435, 0.4823, 0.9435, 0.4738, 0.9458, 0.4738, 0.9462, 0.4823, 0.9408, 0.4823, 0.9412, 0.4738, 0.9435, 0.4738, 0.9435, 0.4823, 0.9387, 0.4823, 0.9395, 0.4738, 0.9412, 0.4738, 0.9408, 0.4823, 0.9756, 0.939, 0.9756, 0.9475, 0.9733, 0.9475, 0.9729, 0.939, 0.9956, 0.9387, 0.9951, 0.9473, 0.9928, 0.9472, 0.9928, 0.9387, 0.9928, 0.9387, 0.9928, 0.9472, 0.9906, 0.9473, 0.9901, 0.9387, 0.9783, 0.939, 0.9779, 0.9475, 0.9756, 0.9475, 0.9756, 0.939, 0.9597, 0.4652, 0.9601, 0.4737, 0.9584, 0.4737, 0.9577, 0.4652, 0.9804, 0.939, 0.9796, 0.9475, 0.9779, 0.9475, 0.9783, 0.939, 0.9625, 0.4652, 0.9624, 0.4737, 0.9601, 0.4737, 0.9597, 0.4652, 0.9652, 0.4653, 0.9647, 0.4738, 0.9624, 0.4737, 0.9625, 0.4652, 0.9987, 0.5559, 0.9928, 0.5559, 0.9928, 0.486, 0.9987, 0.4861, 0.9579, 0.08229, 0.9536, 0.08229, 0.9538, 0.01242, 0.9581, 0.01242, 0.9637, 0.08231, 0.9579, 0.08229, 0.9581, 0.01242, 0.9639, 0.01244, 0.9695, 0.08233, 0.9637, 0.08231, 0.9639, 0.01244, 0.9697, 0.01246, 0.9493, 0.8653, 0.9536, 0.8652, 0.9536, 0.9351, 0.9493, 0.9351, 0.9435, 0.8653, 0.9493, 0.8653, 0.9493, 0.9351, 0.9435, 0.9352, 0.9377, 0.8653, 0.9435, 0.8653, 0.9435, 0.9352, 0.9377, 0.9351, 0.9334, 0.8652, 0.9377, 0.8653, 0.9377, 0.9351, 0.9334, 0.9351, 0.9755, 0.556, 0.9697, 0.556, 0.9697, 0.4862, 0.9755, 0.4862, 0.9814, 0.556, 0.9755, 0.556, 0.9755, 0.4862, 0.9814, 0.4862, 0.9857, 0.5561, 0.9814, 0.556, 0.9814, 0.4862, 0.9857, 0.4862, 0.9928, 0.5559, 0.987, 0.5559, 0.987, 0.4861, 0.9928, 0.486, 0.9928, 0.5649, 0.9877, 0.565, 0.987, 0.5559, 0.9928, 0.5559, 0.9845, 0.5651, 0.9807, 0.5651, 0.9814, 0.556, 0.9857, 0.5561, 0.9807, 0.5651, 0.9755, 0.5651, 0.9755, 0.556, 0.9814, 0.556, 0.9755, 0.5651, 0.9704, 0.5651, 0.9697, 0.556, 0.9755, 0.556, 0.9346, 0.8562, 0.9384, 0.8562, 0.9377, 0.8653, 0.9334, 0.8652, 0.9384, 0.8562, 0.9435, 0.8563, 0.9435, 0.8653, 0.9377, 0.8653, 0.9435, 0.8563, 0.9487, 0.8562, 0.9493, 0.8653, 0.9435, 0.8653, 0.9487, 0.8562, 0.9524, 0.8562, 0.9536, 0.8652, 0.9493, 0.8653, 0.9688, 0.09135, 0.9637, 0.09134, 0.9637, 0.08231, 0.9695, 0.08233, 0.9637, 0.09134, 0.9585, 0.09132, 0.9579, 0.08229, 0.9637, 0.08231, 0.9585, 0.09132, 0.9547, 0.09132, 0.9536, 0.08229, 0.9579, 0.08229, 0.998, 0.565, 0.9928, 0.5649, 0.9928, 0.5559, 0.9987, 0.5559, 0.9958, 0.6426, 0.9928, 0.6426, 0.9928, 0.5649, 0.998, 0.565, 0.9604, 0.1689, 0.9582, 0.1689, 0.9547, 0.09132, 0.9585, 0.09132, 0.9634, 0.1689, 0.9604, 0.1689, 0.9585, 0.09132, 0.9637, 0.09134, 0.9664, 0.1689, 0.9634, 0.1689, 0.9637, 0.09134, 0.9688, 0.09135, 0.9465, 0.7787, 0.9486, 0.7786, 0.9524, 0.8562, 0.9487, 0.8562, 0.9435, 0.7787, 0.9465, 0.7787, 0.9487, 0.8562, 0.9435, 0.8563, 0.9405, 0.7787, 0.9435, 0.7787, 0.9435, 0.8563, 0.9384, 0.8562, 0.9383, 0.7786, 0.9405, 0.7787, 0.9384, 0.8562, 0.9346, 0.8562, 0.9756, 0.6426, 0.9726, 0.6426, 0.9704, 0.5651, 0.9755, 0.5651, 0.9786, 0.6426, 0.9756, 0.6426, 0.9755, 0.5651, 0.9807, 0.5651, 0.9808, 0.6426, 0.9786, 0.6426, 0.9807, 0.5651, 0.9845, 0.5651, 0.9928, 0.6426, 0.9899, 0.6426, 0.9877, 0.565, 0.9928, 0.5649, 0.9928, 0.6508, 0.9887, 0.6508, 0.9899, 0.6426, 0.9928, 0.6426, 0.9828, 0.6509, 0.9797, 0.6509, 0.9786, 0.6426, 0.9808, 0.6426, 0.9797, 0.6509, 0.9756, 0.6509, 0.9756, 0.6426, 0.9786, 0.6426, 0.9756, 0.6509, 0.9715, 0.6509, 0.9726, 0.6426, 0.9756, 0.6426, 0.9363, 0.7703, 0.9394, 0.7704, 0.9405, 0.7787, 0.9383, 0.7786, 0.9394, 0.7704, 0.9435, 0.7704, 0.9435, 0.7787, 0.9405, 0.7787, 0.9435, 0.7704, 0.9476, 0.7704, 0.9465, 0.7787, 0.9435, 0.7787, 0.9476, 0.7704, 0.9506, 0.7703, 0.9486, 0.7786, 0.9465, 0.7787, 0.9675, 0.1772, 0.9634, 0.1772, 0.9634, 0.1689, 0.9664, 0.1689, 0.9634, 0.1772, 0.9592, 0.1772, 0.9604, 0.1689, 0.9634, 0.1689, 0.9592, 0.1772, 0.9562, 0.1772, 0.9582, 0.1689, 0.9604, 0.1689, 0.997, 0.6508, 0.9928, 0.6508, 0.9928, 0.6426, 0.9958, 0.6426, 0.997, 0.689, 0.9928, 0.689, 0.9928, 0.6508, 0.997, 0.6508, 0.9591, 0.2154, 0.9561, 0.2154, 0.9562, 0.1772, 0.9592, 0.1772, 0.9633, 0.2154, 0.9591, 0.2154, 0.9592, 0.1772, 0.9634, 0.1772, 0.9674, 0.2154, 0.9633, 0.2154, 0.9634, 0.1772, 0.9675, 0.1772, 0.9476, 0.7321, 0.9506, 0.7321, 0.9506, 0.7703, 0.9476, 0.7704, 0.9435, 0.7321, 0.9476, 0.7321, 0.9476, 0.7704, 0.9435, 0.7704, 0.9394, 0.7321, 0.9435, 0.7321, 0.9435, 0.7704, 0.9394, 0.7704, 0.9363, 0.7321, 0.9394, 0.7321, 0.9394, 0.7704, 0.9363, 0.7703, 0.9756, 0.6892, 0.9715, 0.6892, 0.9715, 0.6509, 0.9756, 0.6509, 0.9797, 0.6892, 0.9756, 0.6892, 0.9756, 0.6509, 0.9797, 0.6509, 0.9828, 0.6892, 0.9797, 0.6892, 0.9797, 0.6509, 0.9828, 0.6509, 0.9928, 0.689, 0.9887, 0.689, 0.9887, 0.6508, 0.9928, 0.6508, 0.9928, 0.8907, 0.9901, 0.8907, 0.9896, 0.7026, 0.9928, 0.7026, 0.9804, 0.8909, 0.9784, 0.8909, 0.9789, 0.7027, 0.9813, 0.7027, 0.9784, 0.8909, 0.9756, 0.8909, 0.9756, 0.7027, 0.9789, 0.7027, 0.9756, 0.8909, 0.9729, 0.8909, 0.9724, 0.7027, 0.9756, 0.7027, 0.9387, 0.5303, 0.9408, 0.5304, 0.9402, 0.7186, 0.9379, 0.7186, 0.9408, 0.5304, 0.9435, 0.5304, 0.9435, 0.7186, 0.9402, 0.7186, 0.9435, 0.5304, 0.9462, 0.5304, 0.9467, 0.7186, 0.9435, 0.7186, 0.9462, 0.5304, 0.9482, 0.5303, 0.9491, 0.7186, 0.9467, 0.7186, 0.9653, 0.4172, 0.9626, 0.4172, 0.9632, 0.2289, 0.9664, 0.2289, 0.9626, 0.4172, 0.9599, 0.4172, 0.9599, 0.2289, 0.9632, 0.2289, 0.9599, 0.4172, 0.9579, 0.4172, 0.9575, 0.2289, 0.9599, 0.2289, 0.9956, 0.8907, 0.9928, 0.8907, 0.9928, 0.7026, 0.9961, 0.7026, 0.496, 0.5571, 0.496, 0.7696, 0.484, 0.6716, 0.354, 0.6613, 0.3538, 0.5584, 0.3577, 0.5571, 0.3573, 0.6613, 0.4642, 0.7802, 0.4109, 0.5739, 0.4642, 0.5571, 0.5225, 0.8771, 0.5093, 0.8771, 0.5093, 0.8237, 0.5225, 0.8237, 0.531, 0.8237, 0.531, 0.8369, 0.5267, 0.8369, 0.5267, 0.8237, 0.0822, 0.607, 0.0785, 0.6163, 0.05868, 0.566, 0.06213, 0.5571, 0.0822, 0.607, 0.1115, 0.607, 0.1115, 0.6163, 0.0785, 0.6163, 0.05805, 0.8753, 0.07907, 0.8552, 0.08197, 0.8606, 0.06157, 0.8801, 0.07907, 0.8552, 0.1115, 0.8552, 0.1115, 0.8606, 0.08197, 0.8606, 0.1115, 0.7921, 0.1115, 0.8552, 0.07907, 0.8552, 0.07908, 0.7921, 0.1115, 0.7921, 0.07908, 0.7921, 0.07848, 0.7807, 0.1115, 0.7807, 0.07848, 0.7807, 0.0785, 0.6163, 0.1115, 0.6163, 0.1115, 0.7807, 0.09948, 0.3281, 0.09948, 0.2786, 0.1507, 0.2786, 0.1507, 0.3079, 0.02651, 0.6578, 0.02652, 0.8729, 0.002516, 0.8222, 0.002511, 0.6578, 0.02723, 0.5636, 0.02723, 0.6463, 0.001787, 0.6463, 0.001785, 0.5833, 0.5685, 0.8223, 0.5685, 0.7723, 0.5901, 0.7723, 0.5901, 0.8018, 0.09948, 0.229, 0.1507, 0.2492, 0.1507, 0.2786, 0.09948, 0.2786, 0.03154, 0.6578, 0.05554, 0.6578, 0.05554, 0.8222, 0.03154, 0.8729, 0.03082, 0.5636, 0.05627, 0.5833, 0.05627, 0.6463, 0.03082, 0.6463, 0.5685, 0.7222, 0.5901, 0.7427, 0.5901, 0.7723, 0.5685, 0.7723])
me_plane.materials.append(mat_snowspeeder)
me_plane.materials.append(mat_glass)
me_plane.materials.append(mat_interior)
me_plane.update()

# ---- objects
ob_body = bpy.data.objects.new('body', me_plane)
ob_mount = bpy.data.objects.new('mount', None)

# ---- transforms, parenting, visibility, modifiers, constraints
ob_body.location = (0.0, 0.0, 0.0)
ob_mount.parent = ob_body
ob_mount.location = (0.0, 0.9124, 0.0)
ob_mount.empty_display_type = 'SINGLE_ARROW'

# ---- collection membership
scene.collection.objects.link(ob_body)
scene.collection.objects.link(ob_mount)

# ---- scene / render settings (as saved in the file)
scene.frame_start = 1; scene.frame_end = 250; scene.frame_set(1)
scene.render.engine = 'CYCLES'
scene.cycles.use_denoising = False
scene.cycles.denoising_input_passes = 'RGB_ALBEDO'
scene.cycles.samples = 3
scene.cycles.sampling_pattern = 'TABULATED_SOBOL'
scene.cycles.use_adaptive_sampling = False
scene.cycles.adaptive_threshold = 0.1
scene.view_settings.view_transform = 'Filmic'
bpy.context.view_layer.update()

# ---- added for rendering (the .blend has no active camera and no usable light): camera, sun
cam_auto = bpy.data.cameras.new('AutoCamera')
cam_auto.lens = 50.0
cam_auto.sensor_width = 36.0
cam_auto.clip_end = 1000.0
ob_auto_camera = bpy.data.objects.new('AutoCamera', cam_auto)
scene.collection.objects.link(ob_auto_camera)
ob_auto_camera.location = (11.1689, -12.8366, 9.7337)
ob_auto_camera.rotation_euler = (1.09748, -7.21219e-08, 0.694738)
scene.camera = ob_auto_camera
light_auto_sun = bpy.data.lights.new('AutoSun', 'SUN')
light_auto_sun.energy = 3.0
light_auto_sun.angle = 0.0523599
ob_auto_sun = bpy.data.objects.new('AutoSun', light_auto_sun)
scene.collection.objects.link(ob_auto_sun)
ob_auto_sun.rotation_euler = (0.872665, 0.174533, 0.523599)
bpy.context.view_layer.update()
